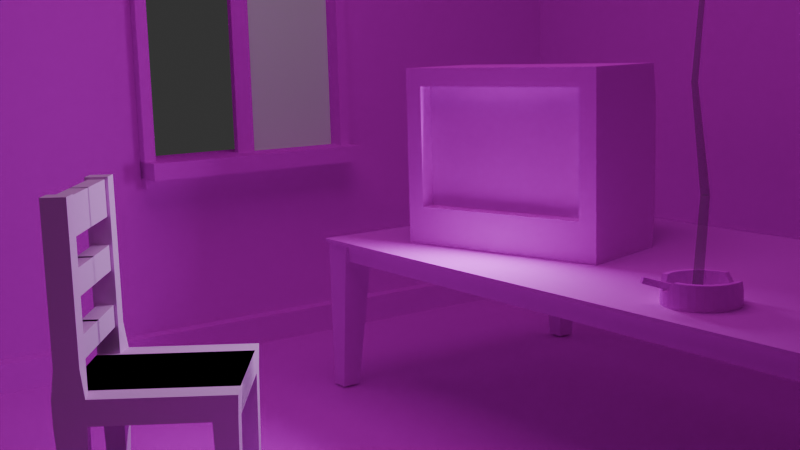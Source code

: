# Source: tv_scene_new.blend  (saved by Blender 4.3.34; exported with 4.5.12 LTS)
import bpy
from mathutils import Matrix  # noqa: F401  (used for matrix-valued properties, if any)

bpy.ops.wm.read_factory_settings(use_empty=True)
scene = bpy.context.scene
scene.name = 'Scene'

# ---- collections
col_collection = bpy.data.collections.new('Collection'); scene.collection.children.link(col_collection)
col_irrelevant = bpy.data.collections.new('irrelevant'); scene.collection.children.link(col_irrelevant)

# ---- images (referenced by path relative to the original .blend; pixels are not part of the script)
import os
ASSET_DIR = os.environ.get("B2B_ASSET_DIR", "")  # directory of the original .blend (textures are referenced by path, not embedded)
HERE = os.path.dirname(os.path.abspath(__file__))  # packed textures are extracted next to this script under _unpacked/

def load_image(name, relpath, width, height, colorspace="sRGB"):
    """Load a texture the original file referenced (path relative to the .blend, or extracted next to this script)."""
    p = next((c for c in (os.path.join(HERE, relpath), os.path.join(ASSET_DIR, relpath)) if relpath and os.path.exists(c)), "")
    if p:
        img = bpy.data.images.load(p, check_existing=True)
        img.name = name
    else:  # same state as the original file: an image datablock whose file is absent (Cycles renders it pink)
        img = bpy.data.images.new(name, width, height)
        img.source = "FILE"
        img.filepath = "//" + (relpath or name)
    img.colorspace_settings.name = colorspace
    return img
img_cigarrete_psd = load_image('cigarrete.psd', 'assets/textures/cigarrete.psd', 1024, 1024, 'sRGB')
img_cigarrete_only_png = load_image('cigarrete only.png', 'assets/textures/cigarrete only.png', 1024, 1024, 'sRGB')
img_white_wood_png = load_image('white wood.png', 'assets/textures/white wood.png', 1024, 1024, 'sRGB')
img_table_png = load_image('table.png', 'assets/textures/table.png', 1024, 1024, 'sRGB')
img_wooden_floor_png = load_image('wooden floor.png', 'assets/textures/wooden floor.png', 1024, 1024, 'sRGB')
img_wall_png = load_image('wall.png', 'assets/textures/wall.png', 1024, 1024, 'sRGB')
img_generic_plastered_wall_png = load_image('generic plastered wall.png', 'assets/textures/generic plastered wall.png', 1024, 1024, 'sRGB')
img_tv_low_colors_png = load_image('tv low colors.png', 'assets/textures/tv low colors.png', 1024, 1024, 'sRGB')
img_tv_screen_png = load_image('tv screen.png', 'assets/textures/tv screen.png', 1024, 1024, 'sRGB')
img_tv_psd = load_image('tv.psd', 'assets/textures/tv.psd', 1024, 1024, 'sRGB')
img_tv_dither_png = load_image('tv dither.png', 'assets/textures/tv dither.png', 1024, 1024, 'sRGB')

# ---- materials (node trees are filled in below, after node groups)
mat_ashtray = bpy.data.materials.new('ashtray')
mat_cig = bpy.data.materials.new('cig')
mat_chair = bpy.data.materials.new('chair')
mat_table = bpy.data.materials.new('table')
mat_floor = bpy.data.materials.new('floor')
mat_wall = bpy.data.materials.new('wall')
mat_panels = bpy.data.materials.new('panels')
mat_tv_low_color = bpy.data.materials.new('tv low color')
mat_tv_low_color.alpha_threshold = 0.0
mat_tv_low_color.roughness = 0.5
mat_tv_low_color.line_color = (0.0, 0.0, 0.0, 1.0)
mat_screen = bpy.data.materials.new('screen')
mat_smoke = bpy.data.materials.new('smoke')
mat_tv_normal = bpy.data.materials.new('tv normal')
mat_tv_dither = bpy.data.materials.new('tv dither')
mat_tv_dither.alpha_threshold = 0.0
mat_tv_dither.roughness = 0.5
mat_tv_dither.line_color = (0.0, 0.0, 0.0, 1.0)

# ---- material node trees
mat_ashtray.use_nodes = True; mat_ashtray.node_tree.nodes.clear()
_N = mat_ashtray.node_tree.nodes; _L = mat_ashtray.node_tree.links
n0 = _N.new('ShaderNodeBsdfPrincipled'); n0.name = 'Principled BSDF'; n0.location = (10, 300)
n0.inputs[2].default_value = 1.0
n0.inputs[13].default_value = 0.0
n1 = _N.new('ShaderNodeOutputMaterial'); n1.name = 'Material Output'; n1.location = (300, 300)
n2 = _N.new('ShaderNodeTexImage'); n2.name = 'Image Texture'; n2.location = (-280, 275)
n2.image = img_cigarrete_psd
n2.interpolation = 'Closest'
_L.new(n0.outputs[0], n1.inputs[0])
_L.new(n2.outputs[0], n0.inputs[0])
n1.is_active_output = True
mat_cig.use_nodes = True; mat_cig.node_tree.nodes.clear()
_N = mat_cig.node_tree.nodes; _L = mat_cig.node_tree.links
n0 = _N.new('ShaderNodeBsdfPrincipled'); n0.name = 'Principled BSDF'; n0.location = (10, 300)
n0.inputs[2].default_value = 1.0
n0.inputs[13].default_value = 0.0
n1 = _N.new('ShaderNodeOutputMaterial'); n1.name = 'Material Output'; n1.location = (300, 300)
n2 = _N.new('ShaderNodeTexImage'); n2.name = 'Image Texture'; n2.location = (-280, 275)
n2.image = img_cigarrete_only_png
n2.interpolation = 'Closest'
_L.new(n0.outputs[0], n1.inputs[0])
_L.new(n2.outputs[0], n0.inputs[0])
n1.is_active_output = True
mat_chair.use_nodes = True; mat_chair.node_tree.nodes.clear()
_N = mat_chair.node_tree.nodes; _L = mat_chair.node_tree.links
n0 = _N.new('ShaderNodeBsdfPrincipled'); n0.name = 'Principled BSDF'; n0.location = (215, 328)
n0.inputs[2].default_value = 1.0
n0.inputs[13].default_value = 0.0
n1 = _N.new('ShaderNodeOutputMaterial'); n1.name = 'Material Output'; n1.location = (505, 328)
n2 = _N.new('ShaderNodeTexImage'); n2.name = 'Image Texture'; n2.location = (-611, 292)
n2.image = img_white_wood_png
n2.interpolation = 'Closest'
n3 = _N.new('ShaderNodeValToRGB'); n3.name = 'Color Ramp'; n3.location = (-328, 361)
while len(n3.color_ramp.elements) > 1: n3.color_ramp.elements.remove(n3.color_ramp.elements[-1])
n3.color_ramp.elements[0].position = 0.05091; n3.color_ramp.elements[0].color = (0.0, 0.0, 0.0, 1.0)
_e = n3.color_ramp.elements.new(0.6218); _e.color = (0.9385, 1.0, 0.8, 1.0)
n4 = _N.new('ShaderNodeBrightContrast'); n4.name = 'Brightness/Contrast'; n4.location = (-34, 329)
n4.inputs[1].default_value = 0.2
n4.inputs[2].default_value = -0.4
_L.new(n0.outputs[0], n1.inputs[0])
_L.new(n2.outputs[0], n3.inputs[0])
_L.new(n4.outputs[0], n0.inputs[0])
_L.new(n2.outputs[0], n4.inputs[0])
n1.is_active_output = True
mat_table.use_nodes = True; mat_table.node_tree.nodes.clear()
_N = mat_table.node_tree.nodes; _L = mat_table.node_tree.links
n0 = _N.new('ShaderNodeBsdfPrincipled'); n0.name = 'Principled BSDF'; n0.location = (10, 300)
n0.inputs[2].default_value = 1.0
n1 = _N.new('ShaderNodeOutputMaterial'); n1.name = 'Material Output'; n1.location = (300, 300)
n2 = _N.new('ShaderNodeTexImage'); n2.name = 'Image Texture'; n2.location = (-280, 275)
n2.image = img_table_png
n2.interpolation = 'Closest'
_L.new(n0.outputs[0], n1.inputs[0])
_L.new(n2.outputs[0], n0.inputs[0])
n1.is_active_output = True
mat_floor.use_nodes = True; mat_floor.node_tree.nodes.clear()
_N = mat_floor.node_tree.nodes; _L = mat_floor.node_tree.links
n0 = _N.new('ShaderNodeBsdfPrincipled'); n0.name = 'Principled BSDF'; n0.location = (10, 300)
n0.inputs[2].default_value = 1.0
n0.inputs[13].default_value = 0.0
n0.inputs[14].default_value = (0.8065, 0.7904, 0.7432, 1.0)
n1 = _N.new('ShaderNodeOutputMaterial'); n1.name = 'Material Output'; n1.location = (300, 300)
n2 = _N.new('ShaderNodeTexImage'); n2.name = 'Image Texture'; n2.location = (-280, 275)
n2.image = img_wooden_floor_png
n2.interpolation = 'Closest'
_L.new(n0.outputs[0], n1.inputs[0])
_L.new(n2.outputs[0], n0.inputs[0])
n1.is_active_output = True
mat_wall.use_nodes = True; mat_wall.node_tree.nodes.clear()
_N = mat_wall.node_tree.nodes; _L = mat_wall.node_tree.links
n0 = _N.new('ShaderNodeBsdfPrincipled'); n0.name = 'Principled BSDF'; n0.location = (10, 300)
n0.inputs[2].default_value = 1.0
n0.inputs[13].default_value = 0.0
n1 = _N.new('ShaderNodeOutputMaterial'); n1.name = 'Material Output'; n1.location = (300, 300)
n2 = _N.new('ShaderNodeTexImage'); n2.name = 'Image Texture'; n2.location = (-280, 275)
n2.image = img_wall_png
n2.interpolation = 'Closest'
_L.new(n0.outputs[0], n1.inputs[0])
_L.new(n2.outputs[0], n0.inputs[0])
n1.is_active_output = True
mat_panels.use_nodes = True; mat_panels.node_tree.nodes.clear()
_N = mat_panels.node_tree.nodes; _L = mat_panels.node_tree.links
n0 = _N.new('ShaderNodeBsdfPrincipled'); n0.name = 'Principled BSDF'; n0.location = (10, 300)
n0.inputs[2].default_value = 1.0
n0.inputs[13].default_value = 0.0
n1 = _N.new('ShaderNodeOutputMaterial'); n1.name = 'Material Output'; n1.location = (300, 300)
n2 = _N.new('ShaderNodeTexImage'); n2.name = 'Image Texture'; n2.location = (-280, 275)
n2.image = img_generic_plastered_wall_png
_L.new(n0.outputs[0], n1.inputs[0])
_L.new(n2.outputs[0], n0.inputs[0])
n1.is_active_output = True
mat_tv_low_color.use_nodes = True; mat_tv_low_color.node_tree.nodes.clear()
_N = mat_tv_low_color.node_tree.nodes; _L = mat_tv_low_color.node_tree.links
n0 = _N.new('ShaderNodeOutputMaterial'); n0.name = 'Material Output'; n0.location = (300, 300)
n1 = _N.new('ShaderNodeBsdfPrincipled'); n1.name = 'Principled BSDF'; n1.location = (10, 300)
n1.inputs[2].default_value = 1.0
n1.inputs[3].default_value = 1.45
n1.inputs[13].default_value = 0.0
n2 = _N.new('ShaderNodeTexImage'); n2.name = 'Image Texture'; n2.location = (-280, 275)
n2.image = img_tv_low_colors_png
n2.interpolation = 'Closest'
_L.new(n1.outputs[0], n0.inputs[0])
_L.new(n2.outputs[0], n1.inputs[0])
n0.is_active_output = True
mat_screen.use_nodes = True; mat_screen.node_tree.nodes.clear()
_N = mat_screen.node_tree.nodes; _L = mat_screen.node_tree.links
n0 = _N.new('ShaderNodeBsdfPrincipled'); n0.name = 'Principled BSDF'; n0.location = (10, 300)
n0.inputs[27].default_value = (0.6922, 0.7897, 1.0, 1.0)
n1 = _N.new('ShaderNodeOutputMaterial'); n1.name = 'Material Output'; n1.location = (300, 300)
n2 = _N.new('ShaderNodeTexImage'); n2.name = 'Image Texture'; n2.location = (-270, 260)
n2.image = img_tv_screen_png
n2.interpolation = 'Closest'
n3 = _N.new('ShaderNodeMapping'); n3.name = 'Mapping'; n3.location = (-471, 421)
n3.inputs[1].default_value = (0.01547, 0.01547, 0.0)
n3.inputs[3].default_value = (2.0, 2.0, 2.0)
n4 = _N.new('ShaderNodeTexCoord'); n4.name = 'Texture Coordinate'; n4.location = (-801, 263)
n5 = _N.new('ShaderNodeAttribute'); n5.name = 'Attribute'; n5.location = (-868, 714)
n5.attribute_type = 'VIEW_LAYER'
n5.attribute_name = 'frame_current'
n6 = _N.new('ShaderNodeAttribute'); n6.name = 'Attribute.001'; n6.location = (-857, 513)
n6.attribute_type = 'VIEW_LAYER'
n6.attribute_name = 'renderer.fps'
n7 = _N.new('ShaderNodeMath'); n7.name = 'Math'; n7.location = (-656, 633)
n7.operation = 'DIVIDE'
_L.new(n2.outputs[0], n0.inputs[0])
_L.new(n3.outputs[0], n2.inputs[0])
_L.new(n4.outputs[2], n3.inputs[0])
_L.new(n0.outputs[0], n1.inputs[0])
_L.new(n5.outputs[2], n7.inputs[0])
_L.new(n6.outputs[2], n7.inputs[1])
n1.is_active_output = True
mat_smoke.use_nodes = True; mat_smoke.node_tree.nodes.clear()
_N = mat_smoke.node_tree.nodes; _L = mat_smoke.node_tree.links
n0 = _N.new('ShaderNodeBsdfPrincipled'); n0.name = 'Principled BSDF'; n0.location = (10, 300)
n0.inputs[0].default_value = (0.1725, 0.1725, 0.1725, 1.0)
n0.inputs[2].default_value = 1.0
n0.inputs[4].default_value = 0.3
n0.inputs[13].default_value = 0.0
n1 = _N.new('ShaderNodeOutputMaterial'); n1.name = 'Material Output'; n1.location = (300, 300)
_L.new(n0.outputs[0], n1.inputs[0])
n1.is_active_output = True
mat_tv_normal.use_nodes = True; mat_tv_normal.node_tree.nodes.clear()
_N = mat_tv_normal.node_tree.nodes; _L = mat_tv_normal.node_tree.links
n0 = _N.new('ShaderNodeBsdfPrincipled'); n0.name = 'Principled BSDF'; n0.location = (10, 300)
n0.inputs[2].default_value = 1.0
n0.inputs[13].default_value = 0.0
n1 = _N.new('ShaderNodeOutputMaterial'); n1.name = 'Material Output'; n1.location = (300, 300)
n2 = _N.new('ShaderNodeTexImage'); n2.name = 'Image Texture'; n2.location = (-280, 275)
n2.image = img_tv_psd
n2.interpolation = 'Closest'
_L.new(n0.outputs[0], n1.inputs[0])
_L.new(n2.outputs[0], n0.inputs[0])
n1.is_active_output = True
mat_tv_dither.use_nodes = True; mat_tv_dither.node_tree.nodes.clear()
_N = mat_tv_dither.node_tree.nodes; _L = mat_tv_dither.node_tree.links
n0 = _N.new('ShaderNodeOutputMaterial'); n0.name = 'Material Output'; n0.location = (300, 300)
n1 = _N.new('ShaderNodeBsdfPrincipled'); n1.name = 'Principled BSDF'; n1.location = (10, 300)
n1.inputs[2].default_value = 1.0
n1.inputs[3].default_value = 1.45
n1.inputs[13].default_value = 0.0
n2 = _N.new('ShaderNodeTexImage'); n2.name = 'Image Texture'; n2.location = (-280, 275)
n2.image = img_tv_dither_png
n2.interpolation = 'Closest'
_L.new(n1.outputs[0], n0.inputs[0])
_L.new(n2.outputs[0], n1.inputs[0])
n0.is_active_output = True

# ---- world
world_world = bpy.data.worlds.new('World'); scene.world = world_world
world_world.use_nodes = True; world_world.node_tree.nodes.clear()
_N = world_world.node_tree.nodes; _L = world_world.node_tree.links
n0 = _N.new('ShaderNodeOutputWorld'); n0.name = 'World Output'; n0.location = (300, 300)
n1 = _N.new('ShaderNodeBackground'); n1.name = 'Background'; n1.location = (10, 300)
n1.inputs[1].default_value = 0.05
_L.new(n1.outputs[0], n0.inputs[0])
n0.is_active_output = True
world_world.color = (0.05088, 0.05088, 0.05088)
world_world.sun_shadow_jitter_overblur = 0.0

# ---- cameras
cam_camera = bpy.data.cameras.new('Camera')
cam_camera.clip_end = 100.0
cam_camera.ortho_scale = 7.314

# ---- lights
light_area = bpy.data.lights.new('Area', 'AREA')
light_area.energy = 25.0
light_area.size = 1.64
light_area.size_y = 1.0
light_area_001 = bpy.data.lights.new('Area.001', 'AREA')
light_area_001.color = (0.7595, 0.9696, 1.0)
light_area_001.energy = 20.0
light_area_001.size = 0.61
light_area_001.size_y = 1.0

# ---- meshes
me_cylinder_001 = bpy.data.meshes.new('Cylinder.001')
me_cylinder_001.from_pydata([(0.0, 1.0, -1.0), (0.0, 0.8567, 1.0), (0.1951, 0.9808, -1.0), (0.1671, 0.8403, 1.0), (0.3827, 0.9239, -1.0), (0.3279, 0.7915, 1.0), (0.5556, 0.8315, -1.0), (0.476, 0.7123, 1.0), (0.7071, 0.7071, -1.0), (0.6058, 0.6058, 1.0), (0.8315, 0.5556, -1.0), (0.7123, 0.476, 0.1688), (0.9239, 0.3827, -1.0), (0.7915, 0.3279, 0.1688), (0.9808, 0.1951, -1.0), (0.8403, 0.1671, 0.1688), (1.0, 0.0, -1.0), (0.8567, 0.0, 0.1688), (0.9808, -0.1951, -1.0), (0.8403, -0.1671, 0.1688), (0.9239, -0.3827, -1.0), (0.7915, -0.3279, 1.0), (0.8315, -0.5556, -1.0), (0.7123, -0.476, 1.0), (0.7071, -0.7071, -1.0), (0.6058, -0.6058, 1.0), (0.5556, -0.8315, -1.0), (0.476, -0.7123, 1.0), (0.3827, -0.9239, -1.0), (0.3279, -0.7915, 1.0), (0.1951, -0.9808, -1.0), (0.1671, -0.8403, 1.0), (0.0, -1.0, -1.0), (0.0, -0.8567, 1.0), (-0.1951, -0.9808, -1.0), (-0.1671, -0.8403, 1.0), (-0.3827, -0.9239, -1.0), (-0.3279, -0.7915, 1.0), (-0.5556, -0.8315, -1.0), (-0.476, -0.7123, 1.0), (-0.7071, -0.7071, -1.0), (-0.6058, -0.6058, 1.0), (-0.8315, -0.5556, -1.0), (-0.7123, -0.476, 0.2501), (-0.9239, -0.3827, -1.0), (-0.7915, -0.3279, 0.2501), (-0.9808, -0.1951, -1.0), (-0.8403, -0.1671, 0.2501), (-1.0, 0.0, -1.0), (-0.8567, 0.0, 0.2501), (-0.9808, 0.1951, -1.0), (-0.8403, 0.1671, 0.2501), (-0.9239, 0.3827, -1.0), (-0.7915, 0.3279, 1.0), (-0.8315, 0.5556, -1.0), (-0.7123, 0.476, 1.0), (-0.7071, 0.7071, -1.0), (-0.6058, 0.6058, 1.0), (-0.5556, 0.8315, -1.0), (-0.476, 0.7123, 1.0), (-0.3827, 0.9239, -1.0), (-0.3279, 0.7915, 1.0), (-0.1951, 0.9808, -1.0), (-0.1671, 0.8403, 1.0), (0.1951, 0.9808, 1.0), (0.0, 1.0, 1.0), (0.3827, 0.9239, 1.0), (0.5556, 0.8315, 1.0), (0.7071, 0.7071, 1.0), (0.8315, 0.5556, 0.1688), (0.9239, 0.3827, 0.1688), (0.9808, 0.1951, 0.1688), (1.0, 0.0, 0.1688), (0.9808, -0.1951, 0.1688), (0.9239, -0.3827, 1.0), (0.8315, -0.5556, 1.0), (0.7071, -0.7071, 1.0), (0.5556, -0.8315, 1.0), (0.3827, -0.9239, 1.0), (0.1951, -0.9808, 1.0), (0.0, -1.0, 1.0), (-0.1951, -0.9808, 1.0), (-0.3827, -0.9239, 1.0), (-0.5556, -0.8315, 1.0), (-0.7071, -0.7071, 1.0), (-0.8315, -0.5556, 0.2501), (-0.9239, -0.3827, 0.2501), (-0.9808, -0.1951, 0.2501), (-1.0, 0.0, 0.2501), (-0.9808, 0.1951, 0.2501), (-0.9239, 0.3827, 1.0), (-0.8315, 0.5556, 1.0), (-0.7071, 0.7071, 1.0), (-0.5556, 0.8315, 1.0), (-0.3827, 0.9239, 1.0), (-0.1951, 0.9808, 1.0), (0.1671, 0.8403, -0.4353), (3.858e-09, 0.8567, -0.4353), (0.3279, 0.7915, -0.4353), (0.476, 0.7123, -0.4353), (0.6058, 0.6058, -0.4353), (0.7123, 0.476, -0.4353), (0.7915, 0.3279, -0.4353), (0.8403, 0.1671, -0.4353), (0.8567, 0.0, -0.4353), (0.8403, -0.1671, -0.4353), (0.7915, -0.3279, -0.4353), (0.7123, -0.476, -0.4353), (0.6058, -0.6058, -0.4353), (0.476, -0.7123, -0.4353), (0.3279, -0.7915, -0.4353), (0.1671, -0.8403, -0.4353), (3.858e-09, -0.8567, -0.4353), (-0.1671, -0.8403, -0.4353), (-0.3279, -0.7915, -0.4353), (-0.476, -0.7123, -0.4353), (-0.6058, -0.6058, -0.4353), (-0.7123, -0.476, -0.4353), (-0.7915, -0.3279, -0.4353), (-0.8403, -0.1671, -0.4353), (-0.8567, 0.0, -0.4353), (-0.8403, 0.1671, -0.4353), (-0.7915, 0.3279, -0.4353), (-0.7123, 0.476, -0.4353), (-0.6058, 0.6058, -0.4353), (-0.476, 0.7123, -0.4353), (-0.3279, 0.7915, -0.4353), (-0.1671, 0.8403, -0.4353)], [], [(0, 65, 64, 2), (2, 64, 66, 4), (4, 66, 67, 6), (6, 67, 68, 8), (8, 68, 69, 10), (10, 69, 70, 12), (12, 70, 71, 14), (14, 71, 72, 16), (16, 72, 73, 18), (18, 73, 74, 20), (20, 74, 75, 22), (22, 75, 76, 24), (24, 76, 77, 26), (26, 77, 78, 28), (28, 78, 79, 30), (30, 79, 80, 32), (32, 80, 81, 34), (34, 81, 82, 36), (36, 82, 83, 38), (38, 83, 84, 40), (40, 84, 85, 42), (42, 85, 86, 44), (44, 86, 87, 46), (46, 87, 88, 48), (48, 88, 89, 50), (50, 89, 90, 52), (52, 90, 91, 54), (54, 91, 92, 56), (56, 92, 93, 58), (58, 93, 94, 60), (35, 33, 112, 113), (60, 94, 95, 62), (62, 95, 65, 0), (0, 2, 4, 6, 8, 10, 12, 14, 16, 18, 20, 22, 24, 26, 28, 30, 32, 34, 36, 38, 40, 42, 44, 46, 48, 50, 52, 54, 56, 58, 60, 62), (1, 3, 64, 65), (3, 5, 66, 64), (5, 7, 67, 66), (7, 9, 68, 67), (9, 11, 69, 68), (11, 13, 70, 69), (13, 15, 71, 70), (15, 17, 72, 71), (17, 19, 73, 72), (19, 21, 74, 73), (21, 23, 75, 74), (23, 25, 76, 75), (25, 27, 77, 76), (27, 29, 78, 77), (29, 31, 79, 78), (31, 33, 80, 79), (33, 35, 81, 80), (35, 37, 82, 81), (37, 39, 83, 82), (39, 41, 84, 83), (41, 43, 85, 84), (43, 45, 86, 85), (45, 47, 87, 86), (47, 49, 88, 87), (49, 51, 89, 88), (51, 53, 90, 89), (53, 55, 91, 90), (55, 57, 92, 91), (57, 59, 93, 92), (59, 61, 94, 93), (61, 63, 95, 94), (63, 1, 65, 95), (96, 97, 127, 126, 125, 124, 123, 122, 121, 120, 119, 118, 117, 116, 115, 114, 113, 112, 111, 110, 109, 108, 107, 106, 105, 104, 103, 102, 101, 100, 99, 98), (9, 7, 99, 100), (63, 61, 126, 127), (37, 35, 113, 114), (11, 9, 100, 101), (1, 63, 127, 97), (39, 37, 114, 115), (13, 11, 101, 102), (41, 39, 115, 116), (15, 13, 102, 103), (43, 41, 116, 117), (17, 15, 103, 104), (45, 43, 117, 118), (19, 17, 104, 105), (47, 45, 118, 119), (21, 19, 105, 106), (49, 47, 119, 120), (23, 21, 106, 107), (51, 49, 120, 121), (25, 23, 107, 108), (53, 51, 121, 122), (27, 25, 108, 109), (55, 53, 122, 123), (29, 27, 109, 110), (3, 1, 97, 96), (57, 55, 123, 124), (31, 29, 110, 111), (5, 3, 96, 98), (59, 57, 124, 125), (33, 31, 111, 112), (7, 5, 98, 99), (61, 59, 125, 126)])
_uv = me_cylinder_001.uv_layers.new(name='UVMap')
_uv.uv.foreach_set('vector', [0.5921, 0.5623, 0.7219, 0.5612, 0.7225, 0.5856, 0.5927, 0.5869, 0.5927, 0.5869, 0.7225, 0.5856, 0.7231, 0.6101, 0.5933, 0.6115, 0.5933, 0.6115, 0.7231, 0.6101, 0.7238, 0.6346, 0.594, 0.6361, 0.594, 0.6361, 0.7238, 0.6346, 0.7245, 0.6591, 0.5947, 0.6606, 0.5947, 0.6606, 0.7245, 0.6591, 0.6713, 0.6843, 0.5954, 0.6851, 0.5954, 0.6851, 0.6713, 0.6843, 0.6719, 0.7088, 0.596, 0.7096, 0.596, 0.7096, 0.6719, 0.7088, 0.6725, 0.7334, 0.5966, 0.734, 0.5966, 0.734, 0.6725, 0.7334, 0.673, 0.7579, 0.5971, 0.7585, 0.5971, 0.7585, 0.673, 0.7579, 0.6733, 0.7825, 0.5975, 0.7829, 0.5975, 0.7829, 0.6733, 0.7825, 0.7276, 0.8069, 0.5977, 0.8073, 0.5977, 0.8073, 0.7276, 0.8069, 0.7277, 0.8316, 0.5979, 0.8317, 0.5979, 0.04668, 0.7277, 0.04655, 0.7277, 0.07125, 0.5979, 0.07109, 0.5979, 0.07109, 0.7277, 0.07125, 0.7275, 0.09595, 0.5977, 0.0955, 0.5977, 0.0955, 0.7275, 0.09595, 0.7273, 0.1206, 0.5974, 0.1199, 0.5974, 0.1199, 0.7273, 0.1206, 0.7269, 0.1453, 0.597, 0.1443, 0.597, 0.1443, 0.7269, 0.1453, 0.7264, 0.17, 0.5965, 0.1688, 0.5965, 0.1688, 0.7264, 0.17, 0.7258, 0.1946, 0.596, 0.1932, 0.596, 0.1932, 0.7258, 0.1946, 0.7251, 0.2192, 0.5953, 0.2177, 0.5953, 0.2177, 0.7251, 0.2192, 0.7245, 0.2437, 0.5946, 0.2422, 0.5946, 0.2422, 0.7245, 0.2437, 0.7238, 0.2683, 0.5939, 0.2668, 0.5939, 0.2668, 0.7238, 0.2683, 0.6744, 0.2922, 0.5932, 0.2913, 0.5932, 0.2913, 0.6744, 0.2922, 0.6738, 0.3167, 0.5926, 0.3159, 0.5926, 0.3159, 0.6738, 0.3167, 0.6732, 0.3412, 0.592, 0.3405, 0.592, 0.3405, 0.6732, 0.3412, 0.6727, 0.3657, 0.5915, 0.3651, 0.5915, 0.3651, 0.6727, 0.3657, 0.6723, 0.3902, 0.5912, 0.3898, 0.5912, 0.3898, 0.6723, 0.3902, 0.7207, 0.4148, 0.5909, 0.4144, 0.5909, 0.4144, 0.7207, 0.4148, 0.7206, 0.4392, 0.5908, 0.4391, 0.5908, 0.4391, 0.7206, 0.4392, 0.7206, 0.4636, 0.5908, 0.4638, 0.5908, 0.4638, 0.7206, 0.4636, 0.7207, 0.488, 0.5909, 0.4884, 0.5909, 0.4884, 0.7207, 0.488, 0.721, 0.5123, 0.5912, 0.5131, 0.6738, 0.07106, 0.6738, 0.1194, 0.5945, 0.1194, 0.5945, 0.07106, 0.5912, 0.5131, 0.721, 0.5123, 0.7214, 0.5367, 0.5916, 0.5377, 0.5916, 0.5377, 0.7214, 0.5367, 0.7219, 0.5612, 0.5921, 0.5623, 0.25, 0.49, 0.2968, 0.4854, 0.3418, 0.4717, 0.3833, 0.4496, 0.4197, 0.4197, 0.4496, 0.3833, 0.4717, 0.3418, 0.4854, 0.2968, 0.49, 0.25, 0.4854, 0.2032, 0.4717, 0.1582, 0.4496, 0.1167, 0.4197, 0.08029, 0.3833, 0.05045, 0.3418, 0.02827, 0.2968, 0.01461, 0.25, 0.01, 0.2032, 0.01461, 0.1582, 0.02827, 0.1167, 0.05045, 0.08029, 0.08029, 0.05045, 0.1167, 0.02827, 0.1582, 0.01461, 0.2032, 0.01, 0.25, 0.01461, 0.2968, 0.02827, 0.3418, 0.05045, 0.3833, 0.08029, 0.4197, 0.1167, 0.4496, 0.1582, 0.4717, 0.2032, 0.4854, 0.25, 0.4556, 0.2901, 0.4517, 0.2968, 0.4854, 0.25, 0.49, 0.2901, 0.4517, 0.3287, 0.44, 0.3418, 0.4717, 0.2968, 0.4854, 0.3287, 0.44, 0.3642, 0.421, 0.3833, 0.4496, 0.3418, 0.4717, 0.3642, 0.421, 0.3954, 0.3954, 0.4197, 0.4197, 0.3833, 0.4496, 0.3954, 0.3954, 0.421, 0.3642, 0.4496, 0.3833, 0.4197, 0.4197, 0.421, 0.3642, 0.44, 0.3287, 0.4717, 0.3418, 0.4496, 0.3833, 0.44, 0.3287, 0.4517, 0.2901, 0.4854, 0.2968, 0.4717, 0.3418, 0.4517, 0.2901, 0.4556, 0.25, 0.49, 0.25, 0.4854, 0.2968, 0.4556, 0.25, 0.4517, 0.2099, 0.4854, 0.2032, 0.49, 0.25, 0.4517, 0.2099, 0.44, 0.1713, 0.4717, 0.1582, 0.4854, 0.2032, 0.44, 0.1713, 0.421, 0.1358, 0.4496, 0.1167, 0.4717, 0.1582, 0.421, 0.1358, 0.3954, 0.1046, 0.4197, 0.08029, 0.4496, 0.1167, 0.3954, 0.1046, 0.3642, 0.07904, 0.3833, 0.05045, 0.4197, 0.08029, 0.3642, 0.07904, 0.3287, 0.06004, 0.3418, 0.02827, 0.3833, 0.05045, 0.3287, 0.06004, 0.2901, 0.04834, 0.2968, 0.01461, 0.3418, 0.02827, 0.2901, 0.04834, 0.25, 0.04438, 0.25, 0.01, 0.2968, 0.01461, 0.25, 0.04438, 0.2099, 0.04834, 0.2032, 0.01461, 0.25, 0.01, 0.2099, 0.04834, 0.1713, 0.06004, 0.1582, 0.02827, 0.2032, 0.01461, 0.1713, 0.06004, 0.1358, 0.07904, 0.1167, 0.05045, 0.1582, 0.02827, 0.1358, 0.07904, 0.1046, 0.1046, 0.08029, 0.08029, 0.1167, 0.05045, 0.1046, 0.1046, 0.07904, 0.1358, 0.05045, 0.1167, 0.08029, 0.08029, 0.07904, 0.1358, 0.06004, 0.1713, 0.02827, 0.1582, 0.05045, 0.1167, 0.06004, 0.1713, 0.04834, 0.2099, 0.01461, 0.2032, 0.02827, 0.1582, 0.04834, 0.2099, 0.04438, 0.25, 0.01, 0.25, 0.01461, 0.2032, 0.04438, 0.25, 0.04834, 0.2901, 0.01461, 0.2968, 0.01, 0.25, 0.04834, 0.2901, 0.06004, 0.3287, 0.02827, 0.3418, 0.01461, 0.2968, 0.06004, 0.3287, 0.07904, 0.3642, 0.05045, 0.3833, 0.02827, 0.3418, 0.07904, 0.3642, 0.1046, 0.3954, 0.08029, 0.4197, 0.05045, 0.3833, 0.1046, 0.3954, 0.1358, 0.421, 0.1167, 0.4496, 0.08029, 0.4197, 0.1358, 0.421, 0.1713, 0.44, 0.1582, 0.4717, 0.1167, 0.4496, 0.1713, 0.44, 0.2099, 0.4517, 0.2032, 0.4854, 0.1582, 0.4717, 0.2099, 0.4517, 0.25, 0.4556, 0.25, 0.49, 0.2032, 0.4854, 0.2901, 0.4517, 0.25, 0.4556, 0.2099, 0.4517, 0.1713, 0.44, 0.1358, 0.421, 0.1046, 0.3954, 0.07904, 0.3642, 0.06004, 0.3287, 0.04834, 0.2901, 0.04438, 0.25, 0.04834, 0.2099, 0.06004, 0.1713, 0.07904, 0.1358, 0.1046, 0.1046, 0.1358, 0.07904, 0.1713, 0.06004, 0.2099, 0.04834, 0.25, 0.04438, 0.2901, 0.04834, 0.3287, 0.06004, 0.3642, 0.07904, 0.3954, 0.1046, 0.421, 0.1358, 0.44, 0.1713, 0.4517, 0.2099, 0.4556, 0.25, 0.4517, 0.2901, 0.44, 0.3287, 0.421, 0.3642, 0.3954, 0.3954, 0.3642, 0.421, 0.3287, 0.44, 0.6738, 0.6983, 0.6738, 0.7418, 0.5945, 0.7418, 0.5945, 0.6983, 0.6738, 0.1707, 0.6738, 0.223, 0.5945, 0.223, 0.5945, 0.1707, 0.6738, 0.02756, 0.6738, 0.07106, 0.5945, 0.07106, 0.5945, 0.02756, 0.6278, 0.6499, 0.6738, 0.6983, 0.5945, 0.6983, 0.5945, 0.6499, 0.6738, 0.1194, 0.6738, 0.1707, 0.5945, 0.1707, 0.5945, 0.1194, 0.6738, 0.7418, 0.6738, 0.7787, 0.5945, 0.7787, 0.5945, 0.7418, 0.6278, 0.5986, 0.6278, 0.6499, 0.5945, 0.6499, 0.5945, 0.5986, 0.6738, 0.6983, 0.6738, 0.7418, 0.5945, 0.7418, 0.5945, 0.6983, 0.6278, 0.5463, 0.6278, 0.5986, 0.5945, 0.5986, 0.5945, 0.5463, 0.6323, 0.6499, 0.6738, 0.6983, 0.5945, 0.6983, 0.5945, 0.6499, 0.6278, 0.495, 0.6278, 0.5463, 0.5945, 0.5463, 0.5945, 0.495, 0.6323, 0.5986, 0.6323, 0.6499, 0.5945, 0.6499, 0.5945, 0.5986, 0.6278, 0.4467, 0.6278, 0.495, 0.5945, 0.495, 0.5945, 0.4467, 0.6323, 0.5463, 0.6323, 0.5986, 0.5945, 0.5986, 0.5945, 0.5463, 0.6738, 0.4032, 0.6278, 0.4467, 0.5945, 0.4467, 0.5945, 0.4032, 0.6323, 0.495, 0.6323, 0.5463, 0.5945, 0.5463, 0.5945, 0.495, 0.6738, 0.3662, 0.6738, 0.4032, 0.5945, 0.4032, 0.5945, 0.3662, 0.6323, 0.4467, 0.6323, 0.495, 0.5945, 0.495, 0.5945, 0.4467, 0.6738, 0.3227, 0.6738, 0.3662, 0.5945, 0.3662, 0.5945, 0.3227, 0.6738, 0.4032, 0.6323, 0.4467, 0.5945, 0.4467, 0.5945, 0.4032, 0.6738, 0.2743, 0.6738, 0.3227, 0.5945, 0.3227, 0.5945, 0.2743, 0.6738, 0.3662, 0.6738, 0.4032, 0.5945, 0.4032, 0.5945, 0.3662, 0.6738, 0.223, 0.6738, 0.2743, 0.5945, 0.2743, 0.5945, 0.223, 0.6738, 0.07106, 0.6738, 0.1194, 0.5945, 0.1194, 0.5945, 0.07106, 0.6738, 0.3227, 0.6738, 0.3662, 0.5945, 0.3662, 0.5945, 0.3227, 0.6738, 0.1707, 0.6738, 0.223, 0.5945, 0.223, 0.5945, 0.1707, 0.6738, 0.02756, 0.6738, 0.07106, 0.5945, 0.07106, 0.5945, 0.02756, 0.6738, 0.2743, 0.6738, 0.3227, 0.5945, 0.3227, 0.5945, 0.2743, 0.6738, 0.1194, 0.6738, 0.1707, 0.5945, 0.1707, 0.5945, 0.1194, 0.6738, 0.7418, 0.6738, 0.7787, 0.5945, 0.7787, 0.5945, 0.7418, 0.6738, 0.223, 0.6738, 0.2743, 0.5945, 0.2743, 0.5945, 0.223])
me_cylinder_001.materials.append(mat_ashtray)
me_cylinder_001.update()
me_cube_003 = bpy.data.meshes.new('Cube.003')
me_cube_003.from_pydata([(9.537e-06, -1.012, -1.238), (9.537e-06, -1.012, 1.165), (9.537e-06, 1.391, -1.238), (9.537e-06, 1.391, 1.165), (2.0, -0.8105, -1.037), (2.0, -0.8105, 0.9633), (2.0, 1.189, -1.037), (2.0, 1.189, 0.9633)], [], [(0, 1, 3, 2), (2, 3, 7, 6), (6, 7, 5, 4), (4, 5, 1, 0), (2, 6, 4, 0), (7, 3, 1, 5)])
_uv = me_cube_003.uv_layers.new(name='UVMap')
_uv.uv.foreach_set('vector', [0.03436, 0.7415, 0.03436, 0.8313, 0.1192, 0.8313, 0.1192, 0.7415, 0.214, 0.8763, 0.214, 0.9662, 0.926, 0.9586, 0.926, 0.8838, 0.1219, 0.8809, 0.1219, 0.9557, 0.05129, 0.9557, 0.05129, 0.8809, 0.926, 0.8838, 0.926, 0.9586, 0.214, 0.9662, 0.214, 0.8763, 0.214, 0.9657, 0.926, 0.9586, 0.926, 0.888, 0.214, 0.8809, 0.926, 0.9586, 0.214, 0.9657, 0.214, 0.8809, 0.926, 0.888])
me_cube_003.materials.append(mat_cig)
me_cube_003.update()
me_cube_004 = bpy.data.meshes.new('Cube.004')
me_cube_004.from_pydata([(-1.0, -0.7409, -1.0), (-1.0, -0.7409, 1.0), (-1.0, 1.0, -1.0), (-1.0, 1.0, 1.0), (0.6071, -0.7409, -1.0), (0.6071, -0.7409, 1.0), (0.6071, 1.0, -1.0), (0.6071, 1.0, 1.0), (-1.035, -1.454, -1.0), (-1.035, -1.454, 1.0), (0.6196, -1.45, 1.0), (0.6071, -1.431, -1.0), (0.375, 1.0, -1.0), (0.375, 1.0, 1.0), (0.375, -0.7409, -1.0), (0.375, -0.7409, 1.0), (0.375, -1.431, -1.0), (0.3625, -1.45, 1.0), (-0.9682, -1.074, 1.032), (0.6196, -1.055, 1.0), (0.6071, -1.074, -1.0), (-1.0, -1.074, -1.0), (0.375, -1.074, -1.0), (0.3625, -1.055, 1.0), (0.3957, -1.399, -9.094), (0.5864, -1.399, -9.094), (0.3957, -1.106, -9.094), (0.5864, -1.106, -9.094), (-0.7664, 1.0, -1.0), (-0.7664, -0.7409, 1.0), (-0.7312, -1.454, 1.0), (-0.7664, 1.0, 1.0), (-0.7664, -0.7409, -1.0), (-0.7341, -1.404, -1.05), (-0.764, -1.123, -1.05), (-0.7982, -1.074, 1.032), (-0.9803, -1.104, -9.089), (-0.9803, -1.401, -9.089), (-0.7833, -1.153, -9.04), (-0.7884, -1.351, -9.04), (-0.7664, -1.431, 15.44), (-1.0, -1.431, 15.44), (-0.9682, -1.074, 15.25), (-0.7982, -1.074, 15.25), (-1.0, -1.074, 1.0), (-0.7664, -1.074, 1.0), (-1.0, -1.074, 15.44), (-0.7664, -1.074, 15.44), (-0.7664, -1.431, 3.224), (-1.0, -1.431, 3.224), (-1.0, -1.074, 3.224), (-0.7664, -1.074, 3.224), (-0.9682, -1.074, 3.243), (-0.7982, -1.074, 3.243), (-0.7664, -1.431, 5.048), (-1.0, -1.074, 5.048), (-0.9682, -1.074, 5.058), (-1.0, -1.431, 5.048), (-0.7664, -1.074, 5.048), (-0.7982, -1.074, 5.058), (-0.7982, 0.0581, 5.058), (-0.7982, 0.0581, 3.243), (-0.9682, 0.0581, 3.243), (-0.9682, 0.0581, 5.058), (-0.7664, -1.431, 7.896), (-1.0, -1.074, 7.896), (-0.9682, -1.074, 7.898), (-1.0, -1.431, 7.896), (-0.7664, -1.074, 7.896), (-0.7982, -1.074, 7.898), (-0.7664, -1.431, 9.983), (-1.0, -1.074, 9.983), (-0.9682, -1.074, 9.979), (-1.0, -1.431, 9.983), (-0.7664, -1.074, 9.983), (-0.7982, -1.074, 9.979), (-0.7982, 0.05211, 9.979), (-0.7982, 0.05211, 7.898), (-0.9682, 0.05211, 7.898), (-0.9682, 0.05211, 9.979), (-0.7664, -1.431, 12.28), (-1.0, -1.074, 12.28), (-0.9682, -1.074, 12.26), (-1.0, -1.431, 12.28), (-0.7664, -1.074, 12.28), (-0.7982, -1.074, 12.26), (-0.9682, 0.03461, 15.25), (-0.7982, 0.03461, 15.25), (-0.9682, 0.03461, 12.26), (-0.7982, 0.03461, 12.26), (-0.7664, -1.074, -1.0), (-0.7312, -1.454, -1.0), (-0.7861, -1.104, -9.089), (-0.7861, -1.401, -9.089), (-1.013, -1.433, -4.212), (-0.753, -1.433, -4.212), (-0.7742, -1.086, -4.212), (-0.9922, -1.086, -4.212), (-0.7556, -1.383, -4.222), (-0.7717, -1.135, -4.222), (-1.007, -1.427, -5.096), (-0.99, -1.089, -5.096), (-0.759, -1.427, -5.096), (-0.7764, -1.089, -5.096), (-0.7616, -1.378, -5.095), (-0.7738, -1.138, -5.095), (0.5125, -1.389, -5.124), (0.5184, -1.395, -4.25), (0.5003, -1.15, -5.124), (0.5024, -1.147, -4.25), (-1.0, 0.7409, -1.0), (-1.0, 0.7409, 1.0), (-1.0, -1.0, -1.0), (-1.0, -1.0, 1.0), (0.6071, 0.7409, -1.0), (0.6071, 0.7409, 1.0), (0.6071, -1.0, -1.0), (0.6071, -1.0, 1.0), (-1.035, 1.454, -1.0), (-1.035, 1.454, 1.0), (0.6196, 1.45, 1.0), (0.6071, 1.431, -1.0), (0.375, -1.0, -1.0), (0.375, -1.0, 1.0), (0.375, 0.7409, -1.0), (0.375, 0.7409, 1.0), (0.375, 1.431, -1.0), (0.3625, 1.45, 1.0), (-0.9682, 1.074, 1.032), (0.6196, 1.055, 1.0), (0.6071, 1.074, -1.0), (-1.0, 1.074, -1.0), (0.375, 1.074, -1.0), (0.3625, 1.055, 1.0), (0.3957, 1.399, -9.094), (0.5864, 1.399, -9.094), (0.3957, 1.106, -9.094), (0.5864, 1.106, -9.094), (-0.7664, -1.0, -1.0), (-0.7664, 0.7409, 1.0), (-0.7312, 1.454, 1.0), (-0.7664, -1.0, 1.0), (-0.7664, 0.7409, -1.0), (-0.7341, 1.404, -1.05), (-0.764, 1.123, -1.05), (-0.7982, 1.074, 1.032), (-0.9803, 1.104, -9.089), (-0.9803, 1.401, -9.089), (-0.7833, 1.153, -9.04), (-0.7884, 1.351, -9.04), (-0.7664, 1.431, 15.44), (-1.0, 1.431, 15.44), (-0.9682, 1.074, 15.25), (-0.7982, 1.074, 15.25), (-1.0, 1.074, 1.0), (-0.7664, 1.074, 1.0), (-1.0, 1.074, 15.44), (-0.7664, 1.074, 15.44), (-0.7664, 1.431, 3.224), (-1.0, 1.431, 3.224), (-1.0, 1.074, 3.224), (-0.7664, 1.074, 3.224), (-0.9682, 1.074, 3.243), (-0.7982, 1.074, 3.243), (-0.7664, 1.431, 5.048), (-1.0, 1.074, 5.048), (-0.9682, 1.074, 5.058), (-1.0, 1.431, 5.048), (-0.7664, 1.074, 5.048), (-0.7982, 1.074, 5.058), (-0.7982, -0.0581, 5.058), (-0.7982, -0.0581, 3.243), (-0.9682, -0.0581, 3.243), (-0.9682, -0.0581, 5.058), (-0.7664, 1.431, 7.896), (-1.0, 1.074, 7.896), (-0.9682, 1.074, 7.898), (-1.0, 1.431, 7.896), (-0.7664, 1.074, 7.896), (-0.7982, 1.074, 7.898), (-0.7664, 1.431, 9.983), (-1.0, 1.074, 9.983), (-0.9682, 1.074, 9.979), (-1.0, 1.431, 9.983), (-0.7664, 1.074, 9.983), (-0.7982, 1.074, 9.979), (-0.7982, -0.05211, 9.979), (-0.7982, -0.05211, 7.898), (-0.9682, -0.05211, 7.898), (-0.9682, -0.05211, 9.979), (-0.7664, 1.431, 12.28), (-1.0, 1.074, 12.28), (-0.9682, 1.074, 12.26), (-1.0, 1.431, 12.28), (-0.7664, 1.074, 12.28), (-0.7982, 1.074, 12.26), (-0.9682, -0.03461, 15.25), (-0.7982, -0.03461, 15.25), (-0.9682, -0.03461, 12.26), (-0.7982, -0.03461, 12.26), (-0.7664, 1.074, -1.0), (-0.7312, 1.454, -1.0), (-0.7861, 1.104, -9.089), (-0.7861, 1.401, -9.089), (-1.013, 1.433, -4.212), (-0.753, 1.433, -4.212), (-0.7742, 1.086, -4.212), (-0.9922, 1.086, -4.212), (-0.7556, 1.383, -4.222), (-0.7717, 1.135, -4.222), (-1.007, 1.427, -5.096), (-0.99, 1.089, -5.096), (-0.759, 1.427, -5.096), (-0.7764, 1.089, -5.096), (-0.7616, 1.378, -5.095), (-0.7738, 1.138, -5.095), (0.5125, 1.389, -5.124), (0.5184, 1.395, -4.25), (0.5003, 1.15, -5.124), (0.5024, 1.147, -4.25)], [], [(0, 1, 3, 2), (12, 13, 7, 6), (6, 7, 5, 19, 20, 4), (83, 80, 40, 41), (12, 6, 4, 14), (31, 3, 1, 29), (91, 30, 9, 8), (20, 19, 10, 11), (44, 21, 8, 9), (22, 20, 27, 26), (90, 22, 16, 91), (11, 10, 17, 16), (7, 13, 15, 5), (28, 12, 14, 32), (19, 23, 17, 10), (28, 31, 13, 12), (5, 15, 23, 19), (32, 14, 22, 90), (14, 4, 20, 22), (1, 0, 21, 44), (26, 27, 25, 24), (11, 16, 24, 25), (20, 11, 25, 27), (16, 22, 26, 24), (15, 29, 45, 23), (0, 32, 90, 21), (2, 3, 31, 28), (2, 28, 32, 0), (102, 100, 37, 93), (16, 17, 30, 91), (13, 31, 29, 15), (23, 45, 30, 17), (36, 92, 93, 37), (105, 104, 39, 38), (100, 101, 36, 37), (101, 103, 92, 36), (47, 46, 41, 40), (43, 85, 89, 87), (81, 83, 41, 46), (80, 84, 47, 40), (29, 1, 44, 45), (18, 35, 45, 44), (43, 42, 46, 47), (52, 18, 44, 50), (85, 43, 47, 84), (35, 53, 51, 45), (56, 52, 50, 55), (30, 45, 51, 48), (44, 9, 49, 50), (35, 18, 52, 53), (9, 30, 48, 49), (66, 56, 55, 65), (53, 59, 58, 51), (48, 51, 58, 54), (50, 49, 57, 55), (56, 59, 60, 63), (49, 48, 54, 57), (61, 62, 63, 60), (59, 53, 61, 60), (52, 56, 63, 62), (53, 52, 62, 61), (72, 66, 65, 71), (59, 69, 68, 58), (54, 58, 68, 64), (55, 57, 67, 65), (59, 56, 66, 69), (57, 54, 64, 67), (82, 72, 71, 81), (69, 75, 74, 68), (64, 68, 74, 70), (65, 67, 73, 71), (72, 75, 76, 79), (67, 64, 70, 73), (77, 78, 79, 76), (75, 69, 77, 76), (66, 72, 79, 78), (69, 66, 78, 77), (42, 82, 81, 46), (75, 85, 84, 74), (70, 74, 84, 80), (71, 73, 83, 81), (75, 72, 82, 85), (73, 70, 80, 83), (89, 88, 86, 87), (85, 82, 88, 89), (42, 43, 87, 86), (82, 42, 86, 88), (33, 34, 90, 91), (38, 39, 93, 92), (98, 33, 91, 95), (105, 38, 92, 103), (34, 99, 96, 90), (104, 98, 95, 102), (21, 90, 96, 97), (8, 21, 97, 94), (34, 33, 98, 99), (91, 8, 94, 95), (39, 104, 102, 93), (99, 105, 103, 96), (97, 96, 103, 101), (94, 97, 101, 100), (105, 99, 109, 108), (95, 94, 100, 102), (109, 107, 106, 108), (99, 98, 107, 109), (98, 104, 106, 107), (104, 105, 108, 106), (110, 112, 113, 111), (122, 116, 117, 123), (116, 114, 130, 129, 115, 117), (193, 151, 150, 190), (122, 124, 114, 116), (141, 139, 111, 113), (201, 118, 119, 140), (130, 121, 120, 129), (154, 119, 118, 131), (132, 136, 137, 130), (200, 201, 126, 132), (121, 126, 127, 120), (117, 115, 125, 123), (138, 142, 124, 122), (129, 120, 127, 133), (138, 122, 123, 141), (115, 129, 133, 125), (142, 200, 132, 124), (124, 132, 130, 114), (111, 154, 131, 110), (136, 134, 135, 137), (121, 135, 134, 126), (130, 137, 135, 121), (126, 134, 136, 132), (125, 133, 155, 139), (110, 131, 200, 142), (112, 138, 141, 113), (112, 110, 142, 138), (212, 203, 147, 210), (126, 201, 140, 127), (123, 125, 139, 141), (133, 127, 140, 155), (146, 147, 203, 202), (215, 148, 149, 214), (210, 147, 146, 211), (211, 146, 202, 213), (157, 150, 151, 156), (153, 197, 199, 195), (191, 156, 151, 193), (190, 150, 157, 194), (139, 155, 154, 111), (128, 154, 155, 145), (153, 157, 156, 152), (162, 160, 154, 128), (195, 194, 157, 153), (145, 155, 161, 163), (166, 165, 160, 162), (140, 158, 161, 155), (154, 160, 159, 119), (145, 163, 162, 128), (119, 159, 158, 140), (176, 175, 165, 166), (163, 161, 168, 169), (158, 164, 168, 161), (160, 165, 167, 159), (166, 173, 170, 169), (159, 167, 164, 158), (171, 170, 173, 172), (169, 170, 171, 163), (162, 172, 173, 166), (163, 171, 172, 162), (182, 181, 175, 176), (169, 168, 178, 179), (164, 174, 178, 168), (165, 175, 177, 167), (169, 179, 176, 166), (167, 177, 174, 164), (192, 191, 181, 182), (179, 178, 184, 185), (174, 180, 184, 178), (175, 181, 183, 177), (182, 189, 186, 185), (177, 183, 180, 174), (187, 186, 189, 188), (185, 186, 187, 179), (176, 188, 189, 182), (179, 187, 188, 176), (152, 156, 191, 192), (185, 184, 194, 195), (180, 190, 194, 184), (181, 191, 193, 183), (185, 195, 192, 182), (183, 193, 190, 180), (199, 197, 196, 198), (195, 199, 198, 192), (152, 196, 197, 153), (192, 198, 196, 152), (143, 201, 200, 144), (148, 202, 203, 149), (208, 205, 201, 143), (215, 213, 202, 148), (144, 200, 206, 209), (214, 212, 205, 208), (131, 207, 206, 200), (118, 204, 207, 131), (144, 209, 208, 143), (201, 205, 204, 118), (149, 203, 212, 214), (209, 206, 213, 215), (207, 211, 213, 206), (204, 210, 211, 207), (215, 218, 219, 209), (205, 212, 210, 204), (219, 218, 216, 217), (209, 219, 217, 208), (208, 217, 216, 214), (214, 216, 218, 215)])
_uv = me_cube_004.uv_layers.new(name='UVMap')
_uv.uv.foreach_set('vector', [0.5546, 0.8932, 0.6037, 0.8932, 0.6037, 0.6911, 0.5546, 0.6911, 0.3733, 0.2617, 0.3733, 0.3198, 0.4271, 0.3198, 0.4271, 0.2617, 0.5546, 0.6911, 0.6037, 0.6911, 0.6037, 0.8932, 0.6037, 0.9297, 0.5546, 0.9319, 0.5546, 0.8932, 0.05475, 0.647, 0.1089, 0.647, 0.1089, 0.7388, 0.05475, 0.7388, 0.3987, 0.6225, 0.4525, 0.6225, 0.4525, 0.3838, 0.3987, 0.3838, 0.171, 0.8893, 0.171, 0.8243, 0.4574, 0.8243, 0.4574, 0.8893, 0.117, 0.2617, 0.117, 0.3198, 0.0466, 0.3198, 0.0466, 0.2617, 0.5497, 0.8426, 0.5989, 0.8404, 0.5989, 0.8863, 0.5497, 0.8841, 0.6037, 0.8312, 0.5546, 0.8312, 0.5546, 0.8754, 0.6037, 0.8754, 0.3733, 0.2617, 0.4271, 0.2617, 0.4223, 0.02681, 0.3781, 0.02681, 0.5741, 0.09394, 0.8914, 0.09394, 0.8914, 0.0352, 0.5839, 0.03129, 0.4271, 0.2617, 0.43, 0.3198, 0.3704, 0.3198, 0.3733, 0.2617, 0.956, 0.4351, 0.8914, 0.4351, 0.8914, 0.1487, 0.956, 0.1487, 0.5741, 0.4351, 0.8914, 0.4351, 0.8914, 0.1487, 0.5741, 0.1487, 0.9594, 0.1976, 0.888, 0.1976, 0.888, 0.1326, 0.9594, 0.1326, 0.1089, 0.2617, 0.1089, 0.3198, 0.3733, 0.3198, 0.3733, 0.2617, 0.2796, 0.7562, 0.215, 0.7562, 0.2116, 0.7046, 0.283, 0.7046, 0.1984, 0.7562, 0.5158, 0.7562, 0.5158, 0.7015, 0.1984, 0.7015, 0.3987, 0.3838, 0.4525, 0.3838, 0.4525, 0.3382, 0.3987, 0.3382, 0.6037, 0.8932, 0.5546, 0.8932, 0.5546, 0.9319, 0.6037, 0.9319, 0.8972, 0.08869, 0.9502, 0.08869, 0.9502, 0.04045, 0.8972, 0.04045, 0.4271, 0.2617, 0.3733, 0.2617, 0.3781, 0.02681, 0.4223, 0.02681, 0.5497, 0.8426, 0.5497, 0.8841, 0.3507, 0.8803, 0.3507, 0.8463, 0.5546, 0.9733, 0.5546, 0.9319, 0.3556, 0.9356, 0.3556, 0.9696, 0.5158, 0.7562, 0.1984, 0.7562, 0.1984, 0.7015, 0.5123, 0.7046, 0.3165, 0.3984, 0.3706, 0.3984, 0.3706, 0.3528, 0.3165, 0.3528, 0.05475, 0.2617, 0.05475, 0.3198, 0.1089, 0.3198, 0.1089, 0.2617, 0.05475, 0.2617, 0.1089, 0.2617, 0.1089, 0.2617, 0.05475, 0.2617, 0.1106, 0.1428, 0.05303, 0.1428, 0.0593, 0.02694, 0.1043, 0.02694, 0.3733, 0.2617, 0.3704, 0.3198, 0.117, 0.3198, 0.117, 0.2617, 0.8914, 0.4351, 0.5741, 0.4351, 0.5741, 0.1487, 0.8914, 0.1487, 0.888, 0.1976, 0.5741, 0.1944, 0.5839, 0.1318, 0.888, 0.1326, 0.5147, 0.089, 0.5687, 0.089, 0.5687, 0.04014, 0.5147, 0.04014, 0.4539, 0.9394, 0.4539, 0.9672, 0.3569, 0.9641, 0.3569, 0.9411, 0.4539, 0.9729, 0.4539, 0.9336, 0.3557, 0.9354, 0.3557, 0.9698, 0.05705, 0.1428, 0.1066, 0.1428, 0.1043, 0.02694, 0.0593, 0.02694, 0.5806, 0.179, 0.5156, 0.179, 0.5156, 0.1202, 0.5806, 0.1202, 0.954, 0.9319, 0.8806, 0.9319, 0.8806, 0.8032, 0.954, 0.8032, 0.8809, 0.9319, 0.8809, 0.9733, 0.9587, 0.9733, 0.9587, 0.9319, 0.8809, 0.9733, 0.8809, 0.9319, 0.9587, 0.9319, 0.9587, 0.9733, 0.1089, 0.3198, 0.05475, 0.3198, 0.05475, 0.3198, 0.1089, 0.3198, 0.06212, 0.3207, 0.1015, 0.3207, 0.1089, 0.3198, 0.05475, 0.3198, 0.954, 0.9319, 0.954, 0.9319, 0.9587, 0.9319, 0.9587, 0.9319, 0.6589, 0.9319, 0.6045, 0.9319, 0.6037, 0.9319, 0.6584, 0.9319, 0.8806, 0.9319, 0.954, 0.9319, 0.9587, 0.9319, 0.8809, 0.9319, 0.6045, 0.9319, 0.6589, 0.9319, 0.6584, 0.9319, 0.6037, 0.9319, 0.7035, 0.9319, 0.6589, 0.9319, 0.6584, 0.9319, 0.7032, 0.9319, 0.6037, 0.9761, 0.6037, 0.9319, 0.6584, 0.9319, 0.6584, 0.9733, 0.6037, 0.9319, 0.6037, 0.9761, 0.6584, 0.9733, 0.6584, 0.9319, 0.1976, 0.3393, 0.1582, 0.3393, 0.1582, 0.4034, 0.1976, 0.4034, 0.0466, 0.3198, 0.117, 0.3198, 0.1089, 0.3843, 0.05475, 0.3843, 0.7733, 0.9319, 0.7035, 0.9319, 0.7032, 0.9319, 0.7733, 0.9319, 0.6589, 0.9319, 0.7035, 0.9319, 0.7032, 0.9319, 0.6584, 0.9319, 0.6584, 0.9733, 0.6584, 0.9319, 0.7032, 0.9319, 0.7032, 0.9733, 0.6584, 0.9319, 0.6584, 0.9733, 0.7032, 0.9733, 0.7032, 0.9319, 0.5122, 0.8332, 0.5122, 0.8804, 0.326, 0.8804, 0.326, 0.8332, 0.05475, 0.3843, 0.1089, 0.3843, 0.1089, 0.4372, 0.05475, 0.4372, 0.1015, 0.3848, 0.06212, 0.3848, 0.06212, 0.4375, 0.1015, 0.4375, 0.7035, 0.9319, 0.6589, 0.9319, 0.6589, 0.8004, 0.7035, 0.8004, 0.6589, 0.9319, 0.7035, 0.9319, 0.7035, 0.8004, 0.6589, 0.8004, 0.5122, 0.8804, 0.5122, 0.8332, 0.326, 0.8332, 0.326, 0.8804, 0.8245, 0.9319, 0.7733, 0.9319, 0.7733, 0.9319, 0.8246, 0.9319, 0.7035, 0.9319, 0.7733, 0.9319, 0.7733, 0.9319, 0.7032, 0.9319, 0.7032, 0.9733, 0.7032, 0.9319, 0.7733, 0.9319, 0.7733, 0.9733, 0.7032, 0.9319, 0.7032, 0.9733, 0.7733, 0.9733, 0.7733, 0.9319, 0.1976, 0.4561, 0.1582, 0.4561, 0.1582, 0.5386, 0.1976, 0.5386, 0.05475, 0.4372, 0.1089, 0.4372, 0.1089, 0.5199, 0.05475, 0.5199, 0.8806, 0.9319, 0.8245, 0.9319, 0.8246, 0.9319, 0.8809, 0.9319, 0.7733, 0.9319, 0.8245, 0.9319, 0.8246, 0.9319, 0.7733, 0.9319, 0.7733, 0.9733, 0.7733, 0.9319, 0.8246, 0.9319, 0.8246, 0.9733, 0.7733, 0.9319, 0.7733, 0.9733, 0.8246, 0.9733, 0.8246, 0.9319, 0.5122, 0.8332, 0.5122, 0.8804, 0.327, 0.8804, 0.327, 0.8332, 0.05475, 0.5199, 0.1089, 0.5199, 0.1089, 0.5805, 0.05475, 0.5805, 0.1015, 0.52, 0.06212, 0.52, 0.06212, 0.5803, 0.1015, 0.5803, 0.8245, 0.9319, 0.7733, 0.9319, 0.7733, 0.8011, 0.8245, 0.8011, 0.7733, 0.9319, 0.8245, 0.9319, 0.8245, 0.8011, 0.7733, 0.8011, 0.5122, 0.8804, 0.5122, 0.8332, 0.327, 0.8332, 0.327, 0.8804, 0.954, 0.9319, 0.8806, 0.9319, 0.8809, 0.9319, 0.9587, 0.9319, 0.8245, 0.9319, 0.8806, 0.9319, 0.8809, 0.9319, 0.8246, 0.9319, 0.8246, 0.9733, 0.8246, 0.9319, 0.8809, 0.9319, 0.8809, 0.9733, 0.8246, 0.9319, 0.8246, 0.9733, 0.8809, 0.9733, 0.8809, 0.9319, 0.1976, 0.5989, 0.1582, 0.5989, 0.1582, 0.6653, 0.1976, 0.6653, 0.05475, 0.5805, 0.1089, 0.5805, 0.1089, 0.647, 0.05475, 0.647, 0.1015, 0.6467, 0.06212, 0.6467, 0.06212, 0.7333, 0.1015, 0.7333, 0.5122, 0.8804, 0.5122, 0.8332, 0.3298, 0.8332, 0.3298, 0.8804, 0.518, 0.09394, 0.5653, 0.09394, 0.5653, 0.2763, 0.518, 0.2763, 0.8806, 0.9319, 0.954, 0.9319, 0.954, 0.8032, 0.8806, 0.8032, 0.5533, 0.9703, 0.5533, 0.9377, 0.5546, 0.9319, 0.5546, 0.9761, 0.3569, 0.9411, 0.3569, 0.9641, 0.3557, 0.9698, 0.3557, 0.9354, 0.4754, 0.9678, 0.5533, 0.9703, 0.5546, 0.9761, 0.4756, 0.9736, 0.4539, 0.9394, 0.3569, 0.9411, 0.3557, 0.9354, 0.4539, 0.9336, 0.5533, 0.9377, 0.4754, 0.939, 0.4756, 0.9333, 0.5546, 0.9319, 0.11, 0.1429, 0.1114, 0.1682, 0.112, 0.1685, 0.1106, 0.1428, 0.05475, 0.2617, 0.1089, 0.2617, 0.1071, 0.1685, 0.05656, 0.1685, 0.5546, 0.8754, 0.5546, 0.8312, 0.4756, 0.8326, 0.4756, 0.873, 0.5533, 0.9377, 0.5533, 0.9703, 0.4754, 0.9678, 0.4754, 0.939, 0.117, 0.2617, 0.0466, 0.2617, 0.05164, 0.1685, 0.112, 0.1685, 0.3569, 0.9641, 0.4539, 0.9672, 0.4539, 0.9729, 0.3557, 0.9698, 0.1076, 0.1682, 0.1072, 0.1429, 0.1066, 0.1428, 0.1071, 0.1685, 0.05656, 0.1685, 0.1071, 0.1685, 0.1066, 0.1428, 0.05705, 0.1428, 0.4756, 0.9736, 0.4756, 0.9333, 0.4539, 0.9336, 0.4539, 0.9729, 0.1072, 0.1429, 0.1076, 0.1682, 0.4028, 0.1674, 0.4023, 0.142, 0.112, 0.1685, 0.05164, 0.1685, 0.05303, 0.1428, 0.1106, 0.1428, 0.4028, 0.1674, 0.4065, 0.1674, 0.4052, 0.142, 0.4023, 0.142, 0.5727, 0.0838, 0.5771, 0.04298, 0.9313, 0.04113, 0.9269, 0.08195, 0.1114, 0.1682, 0.11, 0.1429, 0.4052, 0.142, 0.4065, 0.1674, 0.5755, 0.04394, 0.5721, 0.08327, 0.9263, 0.08142, 0.9297, 0.04209, 0.5546, 0.7211, 0.5546, 0.9233, 0.6037, 0.9233, 0.6037, 0.7211, 0.3733, 0.2617, 0.4271, 0.2617, 0.4271, 0.3198, 0.3733, 0.3198, 0.5546, 0.9233, 0.5546, 0.7211, 0.5546, 0.6825, 0.6037, 0.6847, 0.6037, 0.7211, 0.6037, 0.9233, 0.05475, 0.647, 0.05475, 0.7388, 0.1089, 0.7388, 0.1089, 0.647, 0.3987, 0.3483, 0.3987, 0.5869, 0.4525, 0.5869, 0.4525, 0.3483, 0.5001, 0.8893, 0.2136, 0.8893, 0.2136, 0.8243, 0.5001, 0.8243, 0.117, 0.2617, 0.0466, 0.2617, 0.0466, 0.3198, 0.117, 0.3198, 0.5546, 0.6825, 0.5546, 0.641, 0.6037, 0.6388, 0.6037, 0.6847, 0.6037, 0.6825, 0.6037, 0.6383, 0.5546, 0.6383, 0.5546, 0.6825, 0.3733, 0.2617, 0.3781, 0.02681, 0.4223, 0.02681, 0.4271, 0.2617, 0.5741, 0.4472, 0.5839, 0.5099, 0.8914, 0.5059, 0.8914, 0.4472, 0.4271, 0.2617, 0.3733, 0.2617, 0.3704, 0.3198, 0.43, 0.3198, 0.956, 0.1061, 0.956, 0.3925, 0.8914, 0.3925, 0.8914, 0.1061, 0.5741, 0.1061, 0.5741, 0.3925, 0.8914, 0.3925, 0.8914, 0.1061, 0.9594, 0.3629, 0.9594, 0.4279, 0.888, 0.4279, 0.888, 0.3629, 0.1089, 0.2617, 0.3733, 0.2617, 0.3733, 0.3198, 0.1089, 0.3198, 0.2796, 0.7015, 0.283, 0.7531, 0.2116, 0.7531, 0.215, 0.7015, 0.1984, 0.7015, 0.1984, 0.7562, 0.5158, 0.7562, 0.5158, 0.7015, 0.3987, 0.5869, 0.3987, 0.6325, 0.4525, 0.6325, 0.4525, 0.5869, 0.6037, 0.7211, 0.6037, 0.6825, 0.5546, 0.6825, 0.5546, 0.7211, 0.8972, 0.4525, 0.8972, 0.5007, 0.9502, 0.5007, 0.9502, 0.4525, 0.4271, 0.2617, 0.4223, 0.02681, 0.3781, 0.02681, 0.3733, 0.2617, 0.5546, 0.6825, 0.3556, 0.6788, 0.3556, 0.6447, 0.5546, 0.641, 0.5546, 0.641, 0.3556, 0.6447, 0.3556, 0.6788, 0.5546, 0.6825, 0.5158, 0.7015, 0.5123, 0.7531, 0.1984, 0.7562, 0.1984, 0.7015, 0.3165, 0.6016, 0.3165, 0.6472, 0.3706, 0.6472, 0.3706, 0.6016, 0.05475, 0.2617, 0.1089, 0.2617, 0.1089, 0.3198, 0.05475, 0.3198, 0.3165, 0.3629, 0.3165, 0.6016, 0.3706, 0.6016, 0.3706, 0.3629, 0.1106, 0.1428, 0.1043, 0.02694, 0.0593, 0.02694, 0.05303, 0.1428, 0.3733, 0.2617, 0.117, 0.2617, 0.117, 0.3198, 0.3704, 0.3198, 0.8914, 0.1061, 0.8914, 0.3925, 0.5741, 0.3925, 0.5741, 0.1061, 0.888, 0.3629, 0.888, 0.4279, 0.5839, 0.4287, 0.5741, 0.366, 0.5147, 0.4521, 0.5147, 0.501, 0.5687, 0.501, 0.5687, 0.4521, 0.4539, 0.675, 0.3569, 0.6733, 0.3569, 0.6503, 0.4539, 0.6472, 0.4539, 0.6414, 0.3557, 0.6445, 0.3557, 0.679, 0.4539, 0.6807, 0.05705, 0.1428, 0.0593, 0.02694, 0.1043, 0.02694, 0.1066, 0.1428, 0.5728, 0.3815, 0.5728, 0.4402, 0.5079, 0.4402, 0.5079, 0.3815, 0.954, 0.6825, 0.954, 0.8112, 0.8806, 0.8112, 0.8806, 0.6825, 0.8809, 0.6825, 0.9587, 0.6825, 0.9587, 0.641, 0.8809, 0.641, 0.8809, 0.641, 0.9587, 0.641, 0.9587, 0.6825, 0.8809, 0.6825, 0.1089, 0.3198, 0.1089, 0.3198, 0.05475, 0.3198, 0.05475, 0.3198, 0.06212, 0.3207, 0.05475, 0.3198, 0.1089, 0.3198, 0.1015, 0.3207, 0.954, 0.6825, 0.9587, 0.6825, 0.9587, 0.6825, 0.954, 0.6825, 0.6589, 0.6825, 0.6584, 0.6825, 0.6037, 0.6825, 0.6045, 0.6825, 0.8806, 0.6825, 0.8809, 0.6825, 0.9587, 0.6825, 0.954, 0.6825, 0.6045, 0.6825, 0.6037, 0.6825, 0.6584, 0.6825, 0.6589, 0.6825, 0.7035, 0.6825, 0.7032, 0.6825, 0.6584, 0.6825, 0.6589, 0.6825, 0.6037, 0.6383, 0.6584, 0.641, 0.6584, 0.6825, 0.6037, 0.6825, 0.6037, 0.6825, 0.6584, 0.6825, 0.6584, 0.641, 0.6037, 0.6383, 0.1976, 0.3393, 0.1976, 0.4034, 0.1582, 0.4034, 0.1582, 0.3393, 0.0466, 0.3198, 0.05475, 0.3843, 0.1089, 0.3843, 0.117, 0.3198, 0.7733, 0.6825, 0.7733, 0.6825, 0.7032, 0.6825, 0.7035, 0.6825, 0.6589, 0.6825, 0.6584, 0.6825, 0.7032, 0.6825, 0.7035, 0.6825, 0.6584, 0.641, 0.7032, 0.641, 0.7032, 0.6825, 0.6584, 0.6825, 0.6584, 0.6825, 0.7032, 0.6825, 0.7032, 0.641, 0.6584, 0.641, 0.1589, 0.8332, 0.3451, 0.8332, 0.3451, 0.8804, 0.1589, 0.8804, 0.05475, 0.3843, 0.05475, 0.4372, 0.1089, 0.4372, 0.1089, 0.3843, 0.1015, 0.3848, 0.1015, 0.4375, 0.06212, 0.4375, 0.06212, 0.3848, 0.7035, 0.6825, 0.7035, 0.8139, 0.6589, 0.8139, 0.6589, 0.6825, 0.6589, 0.6825, 0.6589, 0.8139, 0.7035, 0.8139, 0.7035, 0.6825, 0.1589, 0.8804, 0.3451, 0.8804, 0.3451, 0.8332, 0.1589, 0.8332, 0.8245, 0.6825, 0.8246, 0.6825, 0.7733, 0.6825, 0.7733, 0.6825, 0.7035, 0.6825, 0.7032, 0.6825, 0.7733, 0.6825, 0.7733, 0.6825, 0.7032, 0.641, 0.7733, 0.641, 0.7733, 0.6825, 0.7032, 0.6825, 0.7032, 0.6825, 0.7733, 0.6825, 0.7733, 0.641, 0.7032, 0.641, 0.1976, 0.4561, 0.1976, 0.5386, 0.1582, 0.5386, 0.1582, 0.4561, 0.05475, 0.4372, 0.05475, 0.5199, 0.1089, 0.5199, 0.1089, 0.4372, 0.8806, 0.6825, 0.8809, 0.6825, 0.8246, 0.6825, 0.8245, 0.6825, 0.7733, 0.6825, 0.7733, 0.6825, 0.8246, 0.6825, 0.8245, 0.6825, 0.7733, 0.641, 0.8246, 0.641, 0.8246, 0.6825, 0.7733, 0.6825, 0.7733, 0.6825, 0.8246, 0.6825, 0.8246, 0.641, 0.7733, 0.641, 0.1589, 0.8332, 0.3441, 0.8332, 0.3441, 0.8804, 0.1589, 0.8804, 0.05475, 0.5199, 0.05475, 0.5805, 0.1089, 0.5805, 0.1089, 0.5199, 0.1015, 0.52, 0.1015, 0.5803, 0.06212, 0.5803, 0.06212, 0.52, 0.8245, 0.6825, 0.8245, 0.8132, 0.7733, 0.8132, 0.7733, 0.6825, 0.7733, 0.6825, 0.7733, 0.8132, 0.8245, 0.8132, 0.8245, 0.6825, 0.1589, 0.8804, 0.3441, 0.8804, 0.3441, 0.8332, 0.1589, 0.8332, 0.954, 0.6825, 0.9587, 0.6825, 0.8809, 0.6825, 0.8806, 0.6825, 0.8245, 0.6825, 0.8246, 0.6825, 0.8809, 0.6825, 0.8806, 0.6825, 0.8246, 0.641, 0.8809, 0.641, 0.8809, 0.6825, 0.8246, 0.6825, 0.8246, 0.6825, 0.8809, 0.6825, 0.8809, 0.641, 0.8246, 0.641, 0.1976, 0.5989, 0.1976, 0.6653, 0.1582, 0.6653, 0.1582, 0.5989, 0.05475, 0.5805, 0.05475, 0.647, 0.1089, 0.647, 0.1089, 0.5805, 0.1015, 0.6467, 0.1015, 0.7333, 0.06212, 0.7333, 0.06212, 0.6467, 0.1589, 0.8804, 0.3412, 0.8804, 0.3412, 0.8332, 0.1589, 0.8332, 0.518, 0.4472, 0.518, 0.2649, 0.5653, 0.2649, 0.5653, 0.4472, 0.8806, 0.6825, 0.8806, 0.8112, 0.954, 0.8112, 0.954, 0.6825, 0.5533, 0.6441, 0.5546, 0.6383, 0.5546, 0.6825, 0.5533, 0.6767, 0.3569, 0.6733, 0.3557, 0.679, 0.3557, 0.6445, 0.3569, 0.6503, 0.4754, 0.6465, 0.4756, 0.6408, 0.5546, 0.6383, 0.5533, 0.6441, 0.4539, 0.675, 0.4539, 0.6807, 0.3557, 0.679, 0.3569, 0.6733, 0.5533, 0.6767, 0.5546, 0.6825, 0.4756, 0.6811, 0.4754, 0.6753, 0.11, 0.1429, 0.1106, 0.1428, 0.112, 0.1685, 0.1114, 0.1682, 0.05475, 0.2617, 0.05656, 0.1685, 0.1071, 0.1685, 0.1089, 0.2617, 0.5546, 0.6383, 0.4756, 0.6408, 0.4756, 0.6811, 0.5546, 0.6825, 0.5533, 0.6767, 0.4754, 0.6753, 0.4754, 0.6465, 0.5533, 0.6441, 0.117, 0.2617, 0.112, 0.1685, 0.05164, 0.1685, 0.0466, 0.2617, 0.3569, 0.6503, 0.3557, 0.6445, 0.4539, 0.6414, 0.4539, 0.6472, 0.1076, 0.1682, 0.1071, 0.1685, 0.1066, 0.1428, 0.1072, 0.1429, 0.05656, 0.1685, 0.05705, 0.1428, 0.1066, 0.1428, 0.1071, 0.1685, 0.4756, 0.6408, 0.4539, 0.6414, 0.4539, 0.6807, 0.4756, 0.6811, 0.1072, 0.1429, 0.4023, 0.142, 0.4028, 0.1674, 0.1076, 0.1682, 0.112, 0.1685, 0.1106, 0.1428, 0.05303, 0.1428, 0.05164, 0.1685, 0.4028, 0.1674, 0.4023, 0.142, 0.4052, 0.142, 0.4065, 0.1674, 0.5727, 0.4573, 0.9269, 0.4592, 0.9313, 0.5, 0.5771, 0.4982, 0.1114, 0.1682, 0.4065, 0.1674, 0.4052, 0.142, 0.11, 0.1429, 0.5755, 0.4972, 0.9297, 0.4991, 0.9263, 0.4597, 0.5721, 0.4579])
me_cube_004.materials.append(mat_chair)
me_cube_004.update()
me_cube_005 = bpy.data.meshes.new('Cube.005')
me_cube_005.from_pydata([(-0.3703, -5.674, -15.96), (0.8433, 14.62, -6.401), (-0.8433, -14.62, 6.401), (0.3703, 5.674, 15.96)], [], [(0, 1, 3, 2)])
_uv = me_cube_005.uv_layers.new(name='UVMap')
_uv.uv.foreach_set('vector', [0.0, 0.0, 1.0, 0.0, 1.0, 1.0, 0.0, 1.0])
me_cube_005.update()
me_cube_006 = bpy.data.meshes.new('Cube.006')
me_cube_006.from_pydata([(-4.312, -1.282, 0.6846), (-4.312, -1.292, 0.7639), (-4.312, 0.2114, 0.6846), (-4.312, 0.2114, 0.7639), (-3.518, -1.282, 0.6846), (-3.508, -1.292, 0.7639), (-3.518, 0.2114, 0.6846), (-3.508, 0.2114, 0.7639), (-4.312, -1.319, 0.7726), (-4.312, 0.2114, 0.7639), (-3.481, 0.2114, 0.7726), (-3.481, -1.319, 0.7726), (-4.312, -1.319, 0.7902), (-4.312, 0.2114, 0.7902), (-3.481, 0.2114, 0.7902), (-3.481, -1.319, 0.7902), (-3.59, 1.726, 0.01011), (-3.656, 1.729, 0.7761), (-3.496, 1.726, 0.01011), (-3.494, 1.729, 0.7761), (-3.59, 1.632, 0.01011), (-3.656, 1.566, 0.7761), (-3.496, 1.632, 0.01011), (-3.494, 1.566, 0.7761), (-5.107, -1.282, 0.6846), (-5.117, -1.292, 0.7639), (-5.107, 0.2114, 0.6846), (-5.117, 0.2114, 0.7639), (-5.144, 0.2114, 0.7726), (-5.144, -1.319, 0.7726), (-5.144, 0.2114, 0.7902), (-5.144, -1.319, 0.7902), (-5.035, 1.726, 0.01011), (-4.969, 1.729, 0.7761), (-5.129, 1.726, 0.01011), (-5.131, 1.729, 0.7761), (-5.035, 1.632, 0.01011), (-4.969, 1.566, 0.7761), (-5.129, 1.632, 0.01011), (-5.131, 1.566, 0.7761), (-4.312, 1.705, 0.6846), (-4.312, 1.715, 0.7639), (-3.518, 1.705, 0.6846), (-3.508, 1.715, 0.7639), (-4.312, 1.742, 0.7726), (-3.481, 1.742, 0.7726), (-4.312, 1.742, 0.7902), (-3.481, 1.742, 0.7902), (-3.59, -1.303, 0.01011), (-3.656, -1.306, 0.7761), (-3.496, -1.303, 0.01011), (-3.494, -1.306, 0.7761), (-3.59, -1.21, 0.01011), (-3.656, -1.144, 0.7761), (-3.496, -1.21, 0.01011), (-3.494, -1.144, 0.7761), (-5.107, 1.705, 0.6846), (-5.117, 1.715, 0.7639), (-5.144, 1.742, 0.7726), (-5.144, 1.742, 0.7902), (-5.035, -1.303, 0.01011), (-4.969, -1.306, 0.7761), (-5.129, -1.303, 0.01011), (-5.131, -1.306, 0.7761), (-5.035, -1.21, 0.01011), (-4.969, -1.144, 0.7761), (-5.129, -1.21, 0.01011), (-5.131, -1.144, 0.7761)], [(1, 3), (3, 2), (8, 9), (9, 13), (3, 27), (9, 28)], [(6, 7, 5, 4), (4, 5, 1, 0), (2, 6, 4, 0), (1, 5, 11, 8), (5, 7, 10, 11), (14, 13, 12, 15), (11, 10, 14, 15), (8, 11, 15, 12), (16, 17, 19, 18), (18, 19, 23, 22), (22, 23, 21, 20), (20, 21, 17, 16), (18, 22, 20, 16), (26, 24, 25, 27), (24, 0, 1, 25), (2, 0, 24, 26), (1, 8, 29, 25), (25, 29, 28, 27), (30, 31, 12, 13), (29, 31, 30, 28), (8, 12, 31, 29), (32, 34, 35, 33), (34, 38, 39, 35), (38, 36, 37, 39), (36, 32, 33, 37), (34, 32, 36, 38), (6, 42, 43, 7), (42, 40, 41, 43), (2, 40, 42, 6), (41, 44, 45, 43), (43, 45, 10, 7), (14, 47, 46, 13), (45, 47, 14, 10), (44, 46, 47, 45), (48, 50, 51, 49), (50, 54, 55, 51), (54, 52, 53, 55), (52, 48, 49, 53), (50, 48, 52, 54), (26, 27, 57, 56), (56, 57, 41, 40), (2, 26, 56, 40), (41, 57, 58, 44), (57, 27, 28, 58), (30, 13, 46, 59), (58, 28, 30, 59), (44, 58, 59, 46), (60, 61, 63, 62), (62, 63, 67, 66), (66, 67, 65, 64), (64, 65, 61, 60), (62, 66, 64, 60)])
_uv = me_cube_006.uv_layers.new(name='UVMap')
_uv.uv.foreach_set('vector', [0.6473, 0.3444, 0.6647, 0.3444, 0.6647, 0.6759, 0.6473, 0.6737, 0.6291, 0.04707, 0.6603, 0.04313, 0.6603, 0.36, 0.6291, 0.36, 0.3967, 0.2789, 0.5218, 0.2789, 0.5218, 0.5143, 0.3967, 0.5143, 0.6603, 0.36, 0.6603, 0.04313, 0.6637, 0.0322, 0.6637, 0.36, 0.6647, 0.6697, 0.6647, 0.3382, 0.6667, 0.3382, 0.6667, 0.6757, 0.5386, 0.5066, 0.2851, 0.5066, 0.2851, 0.04022, 0.5386, 0.04022, 0.6667, 0.6791, 0.6667, 0.3416, 0.6705, 0.3416, 0.6705, 0.6791, 0.6637, 0.36, 0.6637, 0.0322, 0.6706, 0.0322, 0.6706, 0.36, 0.8454, 0.6614, 0.8236, 0.9185, 0.877, 0.9169, 0.8762, 0.6604, 0.9702, 0.6272, 0.9713, 0.9584, 0.9011, 0.9584, 0.9297, 0.6272, 0.8773, 0.6531, 0.8781, 0.9299, 0.8205, 0.9316, 0.8441, 0.6541, 0.9298, 0.6339, 0.9017, 0.9595, 0.9707, 0.9595, 0.9697, 0.6339, 0.9714, 0.615, 0.9714, 0.6821, 0.9043, 0.6821, 0.9043, 0.615, 0.6473, 0.369, 0.6473, 0.6983, 0.6647, 0.7005, 0.6647, 0.369, 0.6291, 0.673, 0.6291, 0.36, 0.6603, 0.36, 0.6603, 0.6769, 0.3967, 0.2789, 0.3967, 0.5143, 0.2715, 0.5143, 0.2715, 0.2789, 0.6603, 0.36, 0.6637, 0.36, 0.6637, 0.6878, 0.6603, 0.6769, 0.6647, 0.6759, 0.6667, 0.6818, 0.6667, 0.3444, 0.6647, 0.3444, 0.03165, 0.5066, 0.03165, 0.04022, 0.2851, 0.04022, 0.2851, 0.5066, 0.6667, 0.6693, 0.6705, 0.6693, 0.6705, 0.3319, 0.6667, 0.3319, 0.6637, 0.3551, 0.6706, 0.3551, 0.6706, 0.683, 0.6637, 0.683, 0.8455, 0.6564, 0.8782, 0.6564, 0.879, 0.9238, 0.8224, 0.9238, 0.9718, 0.6225, 0.9294, 0.6225, 0.8995, 0.969, 0.9729, 0.969, 0.8773, 0.6537, 0.8434, 0.6537, 0.8194, 0.9305, 0.8781, 0.9305, 0.9326, 0.6293, 0.9736, 0.6293, 0.9746, 0.9642, 0.9037, 0.9642, 0.9043, 0.615, 0.9714, 0.615, 0.9714, 0.6821, 0.9043, 0.6821, 0.6473, 0.3444, 0.6473, 0.03967, 0.6647, 0.03747, 0.6647, 0.3444, 0.6291, 0.04707, 0.6291, 0.36, 0.6603, 0.36, 0.6603, 0.04313, 0.3967, 0.2789, 0.3967, 0.04352, 0.5218, 0.04352, 0.5218, 0.2789, 0.6603, 0.36, 0.6637, 0.36, 0.6637, 0.0322, 0.6603, 0.04313, 0.6647, 0.03747, 0.6667, 0.0315, 0.6667, 0.369, 0.6647, 0.3444, 0.5386, 0.5066, 0.5386, 0.9729, 0.2851, 0.9729, 0.2851, 0.5066, 0.6667, 0.0315, 0.6705, 0.0315, 0.6705, 0.369, 0.6667, 0.369, 0.6637, 0.36, 0.6706, 0.36, 0.6706, 0.0322, 0.6637, 0.0322, 0.8441, 0.6541, 0.8773, 0.6531, 0.8781, 0.9299, 0.8205, 0.9316, 0.9718, 0.6226, 0.9292, 0.6226, 0.8992, 0.9708, 0.9729, 0.9708, 0.8773, 0.6531, 0.8441, 0.6541, 0.8205, 0.9316, 0.8781, 0.9299, 0.932, 0.615, 0.9765, 0.615, 0.9776, 0.9785, 0.9007, 0.9785, 0.9714, 0.6821, 0.9043, 0.6821, 0.9043, 0.615, 0.9714, 0.615, 0.6473, 0.369, 0.6647, 0.369, 0.6647, 0.03747, 0.6473, 0.03967, 0.6291, 0.673, 0.6603, 0.6769, 0.6603, 0.36, 0.6291, 0.36, 0.3967, 0.2789, 0.2715, 0.2789, 0.2715, 0.04352, 0.3967, 0.04352, 0.6603, 0.36, 0.6603, 0.6769, 0.6637, 0.6878, 0.6637, 0.36, 0.6647, 0.03747, 0.6647, 0.369, 0.6667, 0.369, 0.6667, 0.0315, 0.03165, 0.5066, 0.2851, 0.5066, 0.2851, 0.9729, 0.03165, 0.9729, 0.6667, 0.0315, 0.6667, 0.369, 0.6705, 0.369, 0.6705, 0.0315, 0.6637, 0.36, 0.6637, 0.6878, 0.6706, 0.6878, 0.6706, 0.36, 0.8434, 0.6537, 0.8243, 0.9334, 0.8781, 0.9305, 0.8773, 0.6537, 0.971, 0.6297, 0.972, 0.9637, 0.9013, 0.9637, 0.9301, 0.6297, 0.8773, 0.6537, 0.8781, 0.9305, 0.8194, 0.9305, 0.8434, 0.6537, 0.9308, 0.632, 0.9025, 0.9595, 0.9719, 0.9595, 0.9708, 0.632, 0.9043, 0.6821, 0.9043, 0.615, 0.9714, 0.615, 0.9714, 0.6821])
me_cube_006.materials.append(mat_table)
me_cube_006.use_paint_bone_selection = False
me_cube_006.use_paint_mask = True
me_cube_006.update()
me_plane_001 = bpy.data.meshes.new('Plane.001')
me_plane_001.from_pydata([(-1.0, -1.0, 0.0), (1.0, -1.0, 0.0), (-1.0, 1.0, 0.0), (1.0, 1.0, 0.0)], [], [(0, 1, 3, 2)])
_uv = me_plane_001.uv_layers.new(name='UVMap')
_uv.uv.foreach_set('vector', [-2.128, -2.128, 3.128, -2.128, 3.128, 3.128, -2.128, 3.128])
me_plane_001.materials.append(mat_floor)
me_plane_001.update()
me_plane_002 = bpy.data.meshes.new('Plane.002')
me_plane_002.from_pydata([(0.15, 0.332, 0.04872), (0.15, -0.332, 0.04872), (0.15, 0.332, 0.3268), (0.15, -0.332, 0.3268), (-0.1313, 0.332, 0.04872), (-0.1313, -0.332, 0.04872), (-0.1313, 0.332, 0.3268), (-0.1313, -0.332, 0.3268), (-0.1182, 0.06874, 3.12), (-0.1182, -0.1933, 3.12), (-0.1313, 0.332, 7.534), (-0.1313, -0.332, 7.534), (-0.1182, 0.06874, 1.868), (-0.1182, -0.1933, 1.868), (-0.1313, 0.332, 0.3268), (-0.1313, -0.332, 0.3268), (-0.134, -0.3329, 0.2163), (-0.134, -0.3099, 0.2163), (-0.1143, -0.3329, 0.2163), (-0.1143, -0.3099, 0.2163), (-0.134, -0.3329, 7.534), (-0.134, -0.3099, 7.534), (-0.1143, -0.3329, 7.534), (-0.1143, -0.3099, 7.534), (-0.1182, -0.332, 7.534), (-0.1182, -0.332, 0.3268), (-0.1182, 0.332, 7.534), (-0.1182, 0.332, 0.3268), (-0.1154, -0.181, 3.06), (-0.1154, -0.181, 1.928), (-0.1154, 0.06025, 3.06), (-0.1154, 0.06025, 1.928), (-0.1154, -0.1933, 3.12), (-0.1154, -0.1933, 1.868), (-0.1154, 0.06874, 3.12), (-0.1154, 0.06874, 1.868), (-0.1227, -0.181, 3.06), (-0.1227, -0.181, 1.928), (-0.1227, 0.06025, 3.06), (-0.1227, 0.06025, 1.928), (-0.1277, -0.1857, 1.868), (-0.1277, -0.1725, 1.868), (-0.1104, -0.1857, 1.868), (-0.1104, -0.1725, 1.868), (-0.1277, -0.1857, 3.12), (-0.1277, -0.1725, 3.12), (-0.1104, -0.1857, 3.12), (-0.1104, -0.1725, 3.12), (-0.1206, -0.1725, 2.445), (-0.1206, 0.06025, 2.445), (-0.1188, -0.1725, 2.445), (-0.1188, 0.06025, 2.445), (-0.1206, -0.1725, 2.545), (-0.1206, 0.06025, 2.545), (-0.1188, -0.1725, 2.545), (-0.1188, 0.06025, 2.545), (-0.134, -0.3329, 0.4115), (-0.134, -0.3099, 0.4115), (-0.134, -0.3329, -0.02859), (-0.134, -0.3099, -0.02859), (0.15, -0.3329, 0.4115), (0.15, -0.3099, 0.4115), (0.15, -0.3329, -0.02859), (0.15, -0.3099, -0.02859), (-0.134, -0.3329, 0.2163), (-0.134, -0.3099, 0.2163), (-0.1143, -0.3329, 0.2163), (-0.1143, -0.3099, 0.2163), (-0.134, -0.3329, 7.534), (-0.134, -0.3099, 7.534), (-0.1143, -0.3329, 7.534), (-0.1143, -0.3099, 7.534)], [], [(3, 2, 6, 7), (5, 4, 0, 1), (5, 1, 3, 7), (1, 0, 2, 3), (7, 6, 4, 5), (0, 4, 6, 2), (13, 12, 35, 33), (25, 24, 11, 15), (24, 26, 10, 11), (15, 14, 27, 25), (26, 27, 14, 10), (16, 17, 19, 18), (22, 23, 21, 20), (18, 22, 20, 16), (23, 19, 17, 21), (13, 9, 24, 25), (9, 8, 26, 24), (12, 13, 25, 27), (8, 12, 27, 26), (29, 31, 39, 37), (9, 13, 33, 32), (12, 8, 34, 35), (8, 9, 32, 34), (29, 28, 32, 33), (28, 30, 34, 32), (31, 29, 33, 35), (30, 31, 35, 34), (28, 29, 37, 36), (31, 30, 38, 39), (30, 28, 36, 38), (40, 41, 43, 42), (42, 43, 47, 46), (46, 47, 45, 44), (44, 45, 41, 40), (42, 46, 44, 40), (47, 43, 41, 45), (48, 49, 51, 50), (50, 51, 55, 54), (54, 55, 53, 52), (52, 53, 49, 48), (50, 54, 52, 48), (55, 51, 49, 53), (56, 57, 59, 58), (58, 59, 63, 62), (62, 63, 61, 60), (60, 61, 57, 56), (58, 62, 60, 56), (63, 59, 57, 61), (66, 67, 71, 70), (68, 69, 65, 64)])
me_plane_002.polygons.foreach_set('material_index', [0, 0, 0, 0, 0, 0, 0, 0, 0, 0, 0, 0, 1, 0, 1, 0, 0, 0, 0, 0, 0, 0, 0, 0, 0, 0, 0, 0, 0, 0, 0, 0, 0, 0, 0, 0, 0, 0, 0, 0, 0, 0, 1, 1, 1, 1, 0, 1, 1, 1])
_uv = me_plane_002.uv_layers.new(name='UVMap')
_uv.uv.foreach_set('vector', [0.9522, 0.1705, 0.9522, 0.7859, 0.04622, 0.7859, 0.04622, 0.1705, 0.375, 0.25, 0.625, 0.25, 0.625, 0.5, 0.375, 0.5, 0.375, 0.5, 0.625, 0.5, 0.625, 0.75, 0.375, 0.75, 0.375, 0.75, 0.625, 0.75, 0.625, 1.0, 0.375, 1.0, 0.125, 0.5, 0.375, 0.5, 0.375, 0.75, 0.125, 0.75, 0.625, 0.5, 0.875, 0.5, 0.875, 0.75, 0.625, 0.75, 0.4344, 0.2555, 0.5656, 0.2555, 0.5656, 0.2555, 0.4344, 0.2555, 0.375, 0.5, 0.625, 0.5, 0.625, 0.75, 0.375, 0.75, 0.4619, 0.1832, 0.4619, 1.037, 0.4033, 1.037, 0.4033, 0.1832, 0.125, 0.5, 0.375, 0.5, 0.375, 0.75, 0.125, 0.75, 0.625, 0.5, 0.875, 0.5, 0.875, 0.75, 0.625, 0.75, 0.375, 0.0, 0.625, 0.0, 0.625, 0.25, 0.375, 0.25, 0.375, 0.5, 0.625, 0.5, 0.625, 0.75, 0.375, 0.75, 0.125, 0.5, 0.375, 0.5, 0.375, 0.75, 0.125, 0.75, 0.9363, 0.08707, 0.05152, 0.08707, 0.05152, 0.03172, 0.9363, 0.03172, 0.1538, 0.3238, 0.367, 0.3238, 1.119, 0.1658, -0.1088, 0.1658, 0.367, 0.3238, 0.367, 0.6222, 1.119, 0.9219, 1.119, 0.1658, 0.1538, 0.6222, 0.1538, 0.3238, -0.1088, 0.1658, -0.1088, 0.9219, 0.367, 0.6222, 0.1538, 0.6222, -0.1088, 0.9219, 1.119, 0.9219, 0.4386, 0.2571, 0.5614, 0.2571, 0.5614, 0.2571, 0.4386, 0.2571, 0.4344, 0.4945, 0.4344, 0.2555, 0.4344, 0.2555, 0.4344, 0.4945, 0.5656, 0.2555, 0.5656, 0.4945, 0.5656, 0.4945, 0.5656, 0.2555, 0.5656, 0.4945, 0.4344, 0.4945, 0.4344, 0.4945, 0.5656, 0.4945, 0.4386, 0.2571, 0.4386, 0.4929, 0.4344, 0.4945, 0.4344, 0.2555, 0.4386, 0.4929, 0.5614, 0.4929, 0.5656, 0.4945, 0.4344, 0.4945, 0.5614, 0.2571, 0.4386, 0.2571, 0.4344, 0.2555, 0.5656, 0.2555, 0.5614, 0.4929, 0.5614, 0.2571, 0.5656, 0.2555, 0.5656, 0.4945, 0.4386, 0.4929, 0.4386, 0.2571, 0.4386, 0.2571, 0.4386, 0.4929, 0.5614, 0.2571, 0.5614, 0.4929, 0.5614, 0.4929, 0.5614, 0.2571, 0.5614, 0.4929, 0.4386, 0.4929, 0.4386, 0.4929, 0.5614, 0.4929, 0.375, 0.0, 0.625, 0.0, 0.625, 0.25, 0.375, 0.25, 0.375, 0.25, 0.625, 0.25, 0.625, 0.5, 0.375, 0.5, 0.375, 0.5, 0.625, 0.5, 0.625, 0.75, 0.375, 0.75, 0.375, 0.75, 0.625, 0.75, 0.625, 1.0, 0.375, 1.0, 0.125, 0.5, 0.375, 0.5, 0.375, 0.75, 0.125, 0.75, 0.625, 0.5, 0.875, 0.5, 0.875, 0.75, 0.625, 0.75, 0.375, 0.0, 0.625, 0.0, 0.625, 0.25, 0.375, 0.25, 0.375, 0.25, 0.625, 0.25, 0.625, 0.5, 0.375, 0.5, 0.375, 0.5, 0.625, 0.5, 0.625, 0.75, 0.375, 0.75, 0.375, 0.75, 0.625, 0.75, 0.625, 1.0, 0.375, 1.0, 0.125, 0.5, 0.375, 0.5, 0.375, 0.75, 0.125, 0.75, 0.625, 0.5, 0.875, 0.5, 0.875, 0.75, 0.625, 0.75, -0.5723, 0.2343, -0.5723, 0.2802, -0.7002, 0.2802, -0.7002, 0.2343, 0.375, 0.25, 0.625, 0.25, 0.625, 0.5, 0.375, 0.5, -0.7002, 0.2343, -0.7002, 0.2802, -0.5723, 0.2802, -0.5723, 0.2343, 0.375, 0.75, 0.625, 0.75, 0.625, 1.0, 0.375, 1.0, 0.125, 0.5, 0.375, 0.5, 0.375, 0.75, 0.125, 0.75, 0.0219, 0.8292, 0.0219, 0.03172, 0.07512, 0.03172, 0.07512, 0.8292, -0.6272, 0.2343, -0.6272, 0.2802, 1.554, 0.2802, 1.554, 0.2343, 1.554, 0.2343, 1.554, 0.2802, -0.6272, 0.2802, -0.6272, 0.2343])
me_plane_002.materials.append(mat_wall)
me_plane_002.materials.append(mat_panels)
me_plane_002.update()
me_plane_003 = bpy.data.meshes.new('Plane.003')
me_plane_003.from_pydata([(-1.0, -1.0, 0.0), (1.0, -1.0, 0.0), (-1.0, 1.0, 0.0), (1.0, 1.0, 0.0)], [], [(0, 1, 3, 2)])
_uv = me_plane_003.uv_layers.new(name='UVMap')
_uv.uv.foreach_set('vector', [0.0, 0.0, 1.0, 0.0, 1.0, 1.0, 0.0, 1.0])
me_plane_003.update()
me_cube = bpy.data.meshes.new('Cube')
me_cube.from_pydata([(0.3067, 0.4435, 0.3325), (0.3067, 0.4435, -0.2584), (0.3067, -0.4435, 0.3325), (0.3067, -0.4435, -0.2584), (-0.21, 0.532, 0.421), (-0.21, 0.532, -0.4471), (-0.21, -0.532, 0.421), (-0.21, -0.532, -0.4471), (0.3067, 0.532, 0.421), (0.3067, 0.532, -0.4471), (0.3067, -0.532, 0.421), (0.3067, -0.532, -0.4471), (0.2284, 0.4435, 0.3325), (0.2284, 0.4435, -0.2584), (0.2284, -0.4435, 0.3325), (0.2284, -0.4435, -0.2584), (-0.6318, 0.3266, -0.3233), (-0.6318, -0.3266, -0.3233), (-0.6318, -0.3266, 0.2274), (-0.6318, 0.3266, 0.2274)], [], [(8, 4, 6, 10), (11, 10, 6, 7), (4, 5, 16, 19), (5, 9, 11, 7), (0, 2, 14, 12), (5, 4, 8, 9), (0, 1, 9, 8), (3, 2, 10, 11), (2, 0, 8, 10), (1, 3, 11, 9), (13, 12, 14, 15), (1, 0, 12, 13), (3, 1, 13, 15), (2, 3, 15, 14), (17, 18, 19, 16), (7, 6, 18, 17), (5, 7, 17, 16), (6, 4, 19, 18)])
me_cube.polygons.foreach_set('material_index', [0, 0, 0, 0, 0, 0, 0, 0, 0, 0, 1, 0, 0, 0, 0, 0, 0, 0])
_uv = me_cube.uv_layers.new(name='UVMap')
_uv.uv.foreach_set('vector', [0.02754, 0.9828, 0.2124, 0.9828, 0.2124, 0.456, 0.02754, 0.456, 0.3987, 0.07789, 0.3987, 0.3825, 0.2174, 0.3825, 0.2174, 0.07789, 0.2177, 0.3824, 0.2177, 0.08416, 0.07281, 0.1267, 0.07281, 0.3159, 0.8095, 0.5619, 0.9761, 0.5619, 0.9761, 0.905, 0.8095, 0.905, 0.2481, 0.1659, 0.2481, 0.3492, 0.2643, 0.3492, 0.2643, 0.1659, 0.2177, 0.08416, 0.2177, 0.3824, 0.3953, 0.3824, 0.3953, 0.08416, 0.9268, 0.3754, 0.9268, 0.1098, 0.9666, 0.02492, 0.9666, 0.4151, 0.5281, 0.1098, 0.5281, 0.3754, 0.4883, 0.4151, 0.4883, 0.02492, 0.5281, 0.3754, 0.9268, 0.3754, 0.9666, 0.4151, 0.4883, 0.4151, 0.9268, 0.1098, 0.5281, 0.1098, 0.4883, 0.02492, 0.9666, 0.02492, 0.6916, 0.251, 0.6916, 0.6929, 0.3039, 0.6929, 0.3039, 0.251, 0.2398, 0.3492, 0.2398, 0.1645, 0.2643, 0.1645, 0.2643, 0.3492, 0.2481, 0.3492, 0.2481, 0.1659, 0.2643, 0.1659, 0.2643, 0.3492, 0.2398, 0.1645, 0.2398, 0.3492, 0.2643, 0.3492, 0.2643, 0.1645, 0.63, 0.9065, 0.63, 0.6791, 0.4027, 0.6791, 0.4027, 0.9065, 0.2174, 0.07789, 0.2174, 0.3825, 0.06939, 0.3146, 0.07281, 0.1267, 0.8095, 0.5619, 0.8095, 0.905, 0.6735, 0.8388, 0.6735, 0.6281, 0.2124, 0.456, 0.2124, 0.9828, 0.3632, 0.8811, 0.3632, 0.5577])
me_cube.materials.append(mat_tv_low_color)
me_cube.materials.append(mat_screen)
me_cube.use_mirror_vertex_groups = False
me_cube.use_paint_bone_selection = False
me_cube.use_paint_mask = True
me_cube.update()
me_plane = bpy.data.meshes.new('Plane')
me_plane.from_pydata([(-0.4702, -0.4702, 0.0), (0.4701, -0.4702, 0.0), (-0.4702, 0.4702, 0.0), (0.4701, 0.4702, 0.0), (-1.552, 0.5514, 6.073), (-1.552, -0.2695, 6.073), (-0.7313, -0.2695, 6.073), (-0.7313, 0.5514, 6.073), (0.2232, -0.1015, 12.63), (0.2232, -0.6518, 12.63), (0.7734, -0.6518, 12.63), (0.7734, -0.1015, 12.63), (-0.0565, 0.8225, 19.06), (-0.0565, 0.3972, 19.06), (0.3689, 0.3972, 19.06), (0.3689, 0.8225, 19.06)], [], [(0, 2, 3, 1), (6, 7, 11, 10), (1, 3, 7, 6), (2, 0, 5, 4), (3, 2, 4, 7), (0, 1, 6, 5), (11, 8, 12, 15), (4, 5, 9, 8), (7, 4, 8, 11), (5, 6, 10, 9), (13, 14, 15, 12), (9, 10, 14, 13), (10, 11, 15, 14), (8, 9, 13, 12), (4, 7, 6, 5)])
_uv = me_plane.uv_layers.new(name='UVMap')
_uv.uv.foreach_set('vector', [0.0, 0.0, 0.0, 1.0, 1.0, 1.0, 1.0, 0.0, 1.0, 0.0, 1.0, 1.0, 1.0, 1.0, 1.0, 0.0, 1.0, 0.0, 1.0, 1.0, 1.0, 1.0, 1.0, 0.0, 0.0, 1.0, 0.0, 0.0, 0.0, 0.0, 0.0, 1.0, 1.0, 1.0, 0.0, 1.0, 0.0, 1.0, 1.0, 1.0, 0.0, 0.0, 1.0, 0.0, 1.0, 0.0, 0.0, 0.0, 1.0, 1.0, 0.0, 1.0, 0.0, 1.0, 1.0, 1.0, 0.0, 1.0, 0.0, 0.0, 0.0, 0.0, 0.0, 1.0, 1.0, 1.0, 0.0, 1.0, 0.0, 1.0, 1.0, 1.0, 0.0, 0.0, 1.0, 0.0, 1.0, 0.0, 0.0, 0.0, 0.0, 0.0, 1.0, 0.0, 1.0, 1.0, 0.0, 1.0, 0.0, 0.0, 1.0, 0.0, 1.0, 0.0, 0.0, 0.0, 1.0, 0.0, 1.0, 1.0, 1.0, 1.0, 1.0, 0.0, 0.0, 1.0, 0.0, 0.0, 0.0, 0.0, 0.0, 1.0, 0.0, 0.0, 0.0, 0.0, 0.0, 0.0, 0.0, 0.0])
me_plane.materials.append(mat_smoke)
me_plane.update()
me_sphere = bpy.data.meshes.new('Sphere')
me_sphere.from_pydata([(0.0303, 0.0417, 0.1586), (0.05763, 0.07932, 0.1349), (0.07932, 0.1092, 0.09804), (0.09324, 0.1283, 0.05154), (0.09804, 0.1349, 0.0), (0.09324, 0.1283, -0.05154), (0.07932, 0.1092, -0.09804), (0.05763, 0.07932, -0.1349), (0.0303, 0.0417, -0.1586), (0.04902, 0.01593, 0.1586), (0.09324, 0.0303, 0.1349), (0.1283, 0.0417, 0.09804), (0.1509, 0.04902, 0.05154), (0.1586, 0.05154, 0.0), (0.1509, 0.04902, -0.05154), (0.1283, 0.0417, -0.09804), (0.09324, 0.0303, -0.1349), (0.04902, 0.01593, -0.1586), (0.04902, -0.01593, 0.1586), (0.09324, -0.0303, 0.1349), (0.1283, -0.0417, 0.09804), (0.1509, -0.04902, 0.05154), (0.1586, -0.05154, 0.0), (0.1509, -0.04902, -0.05154), (0.1283, -0.0417, -0.09804), (0.09324, -0.0303, -0.1349), (0.04902, -0.01593, -0.1586), (0.0303, -0.0417, 0.1586), (0.05763, -0.07932, 0.1349), (0.07932, -0.1092, 0.09804), (0.09324, -0.1283, 0.05154), (0.09804, -0.1349, 0.0), (0.09324, -0.1283, -0.05154), (0.07932, -0.1092, -0.09804), (0.05763, -0.07932, -0.1349), (0.0303, -0.0417, -0.1586), (2.486e-09, -0.05154, 0.1586), (9.942e-09, -0.09804, 0.1349), (9.942e-09, -0.1349, 0.09804), (9.942e-09, -0.1586, 0.05154), (9.942e-09, -0.1668, 0.0), (9.942e-09, -0.1586, -0.05154), (9.942e-09, -0.1349, -0.09804), (9.942e-09, -0.09804, -0.1349), (2.486e-09, -0.05154, -0.1586), (0.0, 0.0, 0.1668), (-0.0303, -0.0417, 0.1586), (-0.05763, -0.07932, 0.1349), (-0.07932, -0.1092, 0.09804), (-0.09324, -0.1283, 0.05154), (-0.09804, -0.1349, 0.0), (-0.09324, -0.1283, -0.05154), (-0.07932, -0.1092, -0.09804), (-0.05763, -0.07932, -0.1349), (-0.0303, -0.0417, -0.1586), (-0.04902, -0.01593, 0.1586), (-0.09324, -0.0303, 0.1349), (-0.1283, -0.0417, 0.09804), (-0.1509, -0.04902, 0.05154), (-0.1586, -0.05154, 0.0), (-0.1509, -0.04902, -0.05154), (-0.1283, -0.0417, -0.09804), (-0.09324, -0.0303, -0.1349), (-0.04902, -0.01593, -0.1586), (0.0, 0.0, -0.1668), (-0.04902, 0.01593, 0.1586), (-0.09324, 0.0303, 0.1349), (-0.1283, 0.0417, 0.09804), (-0.1509, 0.04902, 0.05154), (-0.1586, 0.05154, 0.0), (-0.1509, 0.04902, -0.05154), (-0.1283, 0.0417, -0.09804), (-0.09324, 0.0303, -0.1349), (-0.04902, 0.01593, -0.1586), (-0.0303, 0.0417, 0.1586), (-0.05763, 0.07932, 0.1349), (-0.07932, 0.1092, 0.09804), (-0.09324, 0.1283, 0.05154), (-0.09804, 0.1349, 0.0), (-0.09324, 0.1283, -0.05154), (-0.07932, 0.1092, -0.09804), (-0.05763, 0.07932, -0.1349), (-0.0303, 0.0417, -0.1586), (-2.486e-09, 0.05154, 0.1586), (-1.988e-08, 0.09804, 0.1349), (-1.988e-08, 0.1349, 0.09804), (-2.486e-08, 0.1586, 0.05154), (-1.491e-08, 0.1668, 0.0), (-2.486e-08, 0.1586, -0.05154), (-1.988e-08, 0.1349, -0.09804), (-1.988e-08, 0.09804, -0.1349), (-2.486e-09, 0.05154, -0.1586)], [], [(87, 86, 3, 4), (84, 83, 0, 1), (91, 90, 7, 8), (88, 87, 4, 5), (85, 84, 1, 2), (64, 91, 8), (89, 88, 5, 6), (86, 85, 2, 3), (83, 45, 0), (90, 89, 6, 7), (4, 3, 12, 13), (1, 0, 9, 10), (8, 7, 16, 17), (5, 4, 13, 14), (2, 1, 10, 11), (64, 8, 17), (6, 5, 14, 15), (3, 2, 11, 12), (0, 45, 9), (7, 6, 15, 16), (9, 45, 18), (16, 15, 24, 25), (13, 12, 21, 22), (10, 9, 18, 19), (17, 16, 25, 26), (14, 13, 22, 23), (11, 10, 19, 20), (64, 17, 26), (15, 14, 23, 24), (12, 11, 20, 21), (21, 20, 29, 30), (18, 45, 27), (25, 24, 33, 34), (22, 21, 30, 31), (19, 18, 27, 28), (26, 25, 34, 35), (23, 22, 31, 32), (20, 19, 28, 29), (64, 26, 35), (24, 23, 32, 33), (64, 35, 44), (33, 32, 41, 42), (30, 29, 38, 39), (27, 45, 36), (34, 33, 42, 43), (31, 30, 39, 40), (28, 27, 36, 37), (35, 34, 43, 44), (32, 31, 40, 41), (29, 28, 37, 38), (41, 40, 50, 51), (38, 37, 47, 48), (64, 44, 54), (42, 41, 51, 52), (39, 38, 48, 49), (36, 45, 46), (43, 42, 52, 53), (40, 39, 49, 50), (37, 36, 46, 47), (44, 43, 53, 54), (47, 46, 55, 56), (54, 53, 62, 63), (51, 50, 59, 60), (48, 47, 56, 57), (64, 54, 63), (52, 51, 60, 61), (49, 48, 57, 58), (46, 45, 55), (53, 52, 61, 62), (50, 49, 58, 59), (59, 58, 68, 69), (56, 55, 65, 66), (63, 62, 72, 73), (60, 59, 69, 70), (57, 56, 66, 67), (64, 63, 73), (61, 60, 70, 71), (58, 57, 67, 68), (55, 45, 65), (62, 61, 71, 72), (65, 45, 74), (72, 71, 80, 81), (69, 68, 77, 78), (66, 65, 74, 75), (73, 72, 81, 82), (70, 69, 78, 79), (67, 66, 75, 76), (64, 73, 82), (71, 70, 79, 80), (68, 67, 76, 77), (80, 79, 88, 89), (77, 76, 85, 86), (74, 45, 83), (81, 80, 89, 90), (78, 77, 86, 87), (75, 74, 83, 84), (82, 81, 90, 91), (79, 78, 87, 88), (76, 75, 84, 85), (64, 82, 91)])
_uv = me_sphere.uv_layers.new(name='UVMap')
_uv.uv.foreach_set('vector', [0.7, 0.5, 0.7, 0.6, 0.6, 0.6, 0.6, 0.5, 0.7, 0.8, 0.7, 0.9, 0.6, 0.9, 0.6, 0.8, 0.7, 0.1, 0.7, 0.2, 0.6, 0.2, 0.6, 0.1, 0.7, 0.4, 0.7, 0.5, 0.6, 0.5, 0.6, 0.4, 0.7, 0.7, 0.7, 0.8, 0.6, 0.8, 0.6, 0.7, 0.65, 0.0, 0.7, 0.1, 0.6, 0.1, 0.7, 0.3, 0.7, 0.4, 0.6, 0.4, 0.6, 0.3, 0.7, 0.6, 0.7, 0.7, 0.6, 0.7, 0.6, 0.6, 0.7, 0.9, 0.65, 1.0, 0.6, 0.9, 0.7, 0.2, 0.7, 0.3, 0.6, 0.3, 0.6, 0.2, 0.6, 0.5, 0.6, 0.6, 0.5, 0.6, 0.5, 0.5, 0.6, 0.8, 0.6, 0.9, 0.5, 0.9, 0.5, 0.8, 0.6, 0.1, 0.6, 0.2, 0.5, 0.2, 0.5, 0.1, 0.6, 0.4, 0.6, 0.5, 0.5, 0.5, 0.5, 0.4, 0.6, 0.7, 0.6, 0.8, 0.5, 0.8, 0.5, 0.7, 0.55, 0.0, 0.6, 0.1, 0.5, 0.1, 0.6, 0.3, 0.6, 0.4, 0.5, 0.4, 0.5, 0.3, 0.6, 0.6, 0.6, 0.7, 0.5, 0.7, 0.5, 0.6, 0.6, 0.9, 0.55, 1.0, 0.5, 0.9, 0.6, 0.2, 0.6, 0.3, 0.5, 0.3, 0.5, 0.2, 0.5, 0.9, 0.45, 1.0, 0.4, 0.9, 0.5, 0.2, 0.5, 0.3, 0.4, 0.3, 0.4, 0.2, 0.5, 0.5, 0.5, 0.6, 0.4, 0.6, 0.4, 0.5, 0.5, 0.8, 0.5, 0.9, 0.4, 0.9, 0.4, 0.8, 0.5, 0.1, 0.5, 0.2, 0.4, 0.2, 0.4, 0.1, 0.5, 0.4, 0.5, 0.5, 0.4, 0.5, 0.4, 0.4, 0.5, 0.7, 0.5, 0.8, 0.4, 0.8, 0.4, 0.7, 0.45, 0.0, 0.5, 0.1, 0.4, 0.1, 0.5, 0.3, 0.5, 0.4, 0.4, 0.4, 0.4, 0.3, 0.5, 0.6, 0.5, 0.7, 0.4, 0.7, 0.4, 0.6, 0.4, 0.6, 0.4, 0.7, 0.3, 0.7, 0.3, 0.6, 0.4, 0.9, 0.35, 1.0, 0.3, 0.9, 0.4, 0.2, 0.4, 0.3, 0.3, 0.3, 0.3, 0.2, 0.4, 0.5, 0.4, 0.6, 0.3, 0.6, 0.3, 0.5, 0.4, 0.8, 0.4, 0.9, 0.3, 0.9, 0.3, 0.8, 0.4, 0.1, 0.4, 0.2, 0.3, 0.2, 0.3, 0.1, 0.4, 0.4, 0.4, 0.5, 0.3, 0.5, 0.3, 0.4, 0.4, 0.7, 0.4, 0.8, 0.3, 0.8, 0.3, 0.7, 0.35, 0.0, 0.4, 0.1, 0.3, 0.1, 0.4, 0.3, 0.4, 0.4, 0.3, 0.4, 0.3, 0.3, 0.25, 0.0, 0.3, 0.1, 0.2, 0.1, 0.3, 0.3, 0.3, 0.4, 0.2, 0.4, 0.2, 0.3, 0.3, 0.6, 0.3, 0.7, 0.2, 0.7, 0.2, 0.6, 0.3, 0.9, 0.25, 1.0, 0.2, 0.9, 0.3, 0.2, 0.3, 0.3, 0.2, 0.3, 0.2, 0.2, 0.3, 0.5, 0.3, 0.6, 0.2, 0.6, 0.2, 0.5, 0.3, 0.8, 0.3, 0.9, 0.2, 0.9, 0.2, 0.8, 0.3, 0.1, 0.3, 0.2, 0.2, 0.2, 0.2, 0.1, 0.3, 0.4, 0.3, 0.5, 0.2, 0.5, 0.2, 0.4, 0.3, 0.7, 0.3, 0.8, 0.2, 0.8, 0.2, 0.7, 0.2, 0.4, 0.2, 0.5, 0.1, 0.5, 0.1, 0.4, 0.2, 0.7, 0.2, 0.8, 0.1, 0.8, 0.1, 0.7, 0.15, 0.0, 0.2, 0.1, 0.1, 0.1, 0.2, 0.3, 0.2, 0.4, 0.1, 0.4, 0.1, 0.3, 0.2, 0.6, 0.2, 0.7, 0.1, 0.7, 0.1, 0.6, 0.2, 0.9, 0.15, 1.0, 0.1, 0.9, 0.2, 0.2, 0.2, 0.3, 0.1, 0.3, 0.1, 0.2, 0.2, 0.5, 0.2, 0.6, 0.1, 0.6, 0.1, 0.5, 0.2, 0.8, 0.2, 0.9, 0.1, 0.9, 0.1, 0.8, 0.2, 0.1, 0.2, 0.2, 0.1, 0.2, 0.1, 0.1, 0.1, 0.8, 0.1, 0.9, 0.0, 0.9, 5.96e-08, 0.8, 0.1, 0.1, 0.1, 0.2, 5.96e-08, 0.2, 0.0, 0.1, 0.1, 0.4, 0.1, 0.5, 0.0, 0.5, 0.0, 0.4, 0.1, 0.7, 0.1, 0.8, 5.96e-08, 0.8, 0.0, 0.7, 0.05, 0.0, 0.1, 0.1, 0.0, 0.1, 0.1, 0.3, 0.1, 0.4, 0.0, 0.4, 0.0, 0.3, 0.1, 0.6, 0.1, 0.7, 0.0, 0.7, 0.0, 0.6, 0.1, 0.9, 0.05, 1.0, 0.0, 0.9, 0.1, 0.2, 0.1, 0.3, 0.0, 0.3, 5.96e-08, 0.2, 0.1, 0.5, 0.1, 0.6, 0.0, 0.6, 0.0, 0.5, 1.0, 0.5, 1.0, 0.6, 0.9, 0.6, 0.9, 0.5, 1.0, 0.8, 1.0, 0.9, 0.9, 0.9, 0.9, 0.8, 1.0, 0.1, 1.0, 0.2, 0.9, 0.2, 0.9, 0.1, 1.0, 0.4, 1.0, 0.5, 0.9, 0.5, 0.9, 0.4, 1.0, 0.7, 1.0, 0.8, 0.9, 0.8, 0.9, 0.7, 0.95, 0.0, 1.0, 0.1, 0.9, 0.1, 1.0, 0.3, 1.0, 0.4, 0.9, 0.4, 0.9, 0.3, 1.0, 0.6, 1.0, 0.7, 0.9, 0.7, 0.9, 0.6, 1.0, 0.9, 0.95, 1.0, 0.9, 0.9, 1.0, 0.2, 1.0, 0.3, 0.9, 0.3, 0.9, 0.2, 0.9, 0.9, 0.85, 1.0, 0.8, 0.9, 0.9, 0.2, 0.9, 0.3, 0.8, 0.3, 0.8, 0.2, 0.9, 0.5, 0.9, 0.6, 0.8, 0.6, 0.8, 0.5, 0.9, 0.8, 0.9, 0.9, 0.8, 0.9, 0.8, 0.8, 0.9, 0.1, 0.9, 0.2, 0.8, 0.2, 0.8, 0.1, 0.9, 0.4, 0.9, 0.5, 0.8, 0.5, 0.8, 0.4, 0.9, 0.7, 0.9, 0.8, 0.8, 0.8, 0.8, 0.7, 0.85, 0.0, 0.9, 0.1, 0.8, 0.1, 0.9, 0.3, 0.9, 0.4, 0.8, 0.4, 0.8, 0.3, 0.9, 0.6, 0.9, 0.7, 0.8, 0.7, 0.8, 0.6, 0.8, 0.3, 0.8, 0.4, 0.7, 0.4, 0.7, 0.3, 0.8, 0.6, 0.8, 0.7, 0.7, 0.7, 0.7, 0.6, 0.8, 0.9, 0.75, 1.0, 0.7, 0.9, 0.8, 0.2, 0.8, 0.3, 0.7, 0.3, 0.7, 0.2, 0.8, 0.5, 0.8, 0.6, 0.7, 0.6, 0.7, 0.5, 0.8, 0.8, 0.8, 0.9, 0.7, 0.9, 0.7, 0.8, 0.8, 0.1, 0.8, 0.2, 0.7, 0.2, 0.7, 0.1, 0.8, 0.4, 0.8, 0.5, 0.7, 0.5, 0.7, 0.4, 0.8, 0.7, 0.8, 0.8, 0.7, 0.8, 0.7, 0.7, 0.75, 0.0, 0.8, 0.1, 0.7, 0.1])
me_sphere.materials.append(mat_smoke)
me_sphere.update()
me_cube_001 = bpy.data.meshes.new('Cube.001')
me_cube_001.from_pydata([(-1.0, -1.0, -1.0), (-1.0, -1.0, 1.0), (-1.0, 1.0, -1.0), (-1.0, 1.0, 1.0), (1.0, -1.0, -1.0), (1.0, -0.6367, 0.8077), (1.0, 1.0, -1.0), (1.0, 0.6725, 0.808), (-1.0, -0.7706, 0.5155), (-1.0, 0.7662, 0.5155), (1.0, 0.7662, 0.5155), (1.0, -0.7706, 0.5155), (-0.216, 1.0, 0.1742), (0.216, 1.0, 0.1742), (0.2419, -1.0, 0.156), (-0.2419, -1.0, 0.156), (-1.0, -1.0, 0.6312), (-1.0, 1.0, 0.6312), (1.0, 0.6725, 0.7168), (1.0, -0.6367, 0.7223), (-0.216, 1.0, -0.03667), (0.216, 1.0, -0.03667), (0.2419, -1.0, -0.01847), (-0.2419, -1.0, -0.01847), (-1.0, 1.0, 0.3356), (1.0, 1.0, 0.3356), (-1.0, 1.0, -0.1981), (1.0, 1.0, -0.1981), (-0.216, 1.657, 0.1742), (0.216, 1.657, 0.1742), (-0.216, 1.657, -0.03667), (0.216, 1.657, -0.03667), (-1.0, -1.0, -0.1981), (-1.0, -1.0, 0.3356), (1.0, -1.0, 0.3356), (1.0, -1.0, -0.1981), (-0.2419, -1.549, -0.01847), (-0.2419, -1.549, 0.156), (0.2419, -1.549, 0.156), (0.2419, -1.549, -0.01847), (-1.0, 0.3259, -1.0), (-1.0, 0.3259, 1.0), (1.0, 0.3259, -1.0), (1.0, 0.4025, 0.808), (1.0, 0.2483, 0.5155), (-1.0, 0.2483, 0.5155), (-1.0, 0.3259, 0.3356), (1.0, 0.3259, 0.3356), (1.0, 0.4025, 0.7168), (-1.0, 0.3259, 0.6312), (1.0, 0.3259, -0.1981), (-1.0, 0.3259, -0.1981), (-1.0, -0.3167, -1.0), (1.0, -0.3986, 0.8077), (1.0, -0.2455, 0.5155), (1.0, -0.3167, 0.3356), (1.0, -0.3986, 0.7223), (1.0, -0.3167, -0.1981), (-1.0, -0.3167, 1.0), (1.0, -0.3167, -1.0), (-1.0, -0.2455, 0.5155), (-1.0, -0.3167, 0.3356), (-1.0, -0.3167, 0.6312), (-1.0, -0.3167, -0.1981), (1.0, -0.3167, -0.5869), (1.0, 0.3259, -0.5869), (-1.0, 0.3259, -0.5869), (-1.0, -0.3167, -0.5869), (1.0, -0.1758, 0.7616), (1.0, -1.0, 1.0), (1.0, -1.0, 0.6312), (1.0, -0.1758, 0.6746), (1.058, -0.3986, 0.8077), (1.058, -0.6367, 0.8077), (1.058, -0.6367, 0.7223), (1.058, -0.3986, 0.7223), (1.0, 1.0, 1.0), (1.0, 1.0, 0.6312), (1.0, 0.185, 0.775), (1.0, 0.185, 0.688), (1.052, 0.6725, 0.808), (1.052, 0.6725, 0.7168), (1.052, 0.4025, 0.808), (1.052, 0.4025, 0.7168), (1.0, 0.3259, 1.0), (1.0, 0.3259, 0.6312), (1.0, -0.3167, 1.0), (1.0, -0.3167, 0.6312), (1.202, 0.185, 0.775), (1.202, 0.185, 0.688), (1.202, -0.1758, 0.7616), (1.202, -0.1758, 0.6746), (-1.0, -0.03433, 1.0), (-1.0, -0.02856, 0.5155), (-1.0, -0.03433, 0.3356), (-1.0, -0.03433, 0.6312), (-1.0, -0.03433, -0.1981), (1.0, -0.03433, 1.0), (1.0, -0.02856, 0.5155), (1.0, -0.03433, 0.3356), (1.0, -0.03433, 0.6312), (1.0, -0.03433, -0.1981), (1.0, -0.03433, -0.5869), (-1.0, -0.03433, -0.5869), (1.0, -0.01725, 0.7309), (1.0, -0.01725, 0.6439), (1.202, -0.01725, 0.7309), (1.202, -0.01725, 0.6439)], [], [(49, 41, 3, 17), (17, 3, 76, 77), (56, 53, 72, 75), (70, 69, 1, 16), (52, 59, 4, 0), (86, 58, 1, 69), (34, 11, 8, 33), (55, 54, 11, 34), (24, 9, 10, 25), (46, 45, 9, 24), (51, 46, 24, 26), (21, 20, 30, 31), (57, 55, 34, 35), (22, 14, 38, 39), (11, 70, 16, 8), (54, 87, 70, 11), (9, 17, 77, 10), (45, 49, 17, 9), (4, 35, 32, 0), (59, 57, 35, 4), (2, 26, 27, 6), (40, 51, 26, 2), (13, 12, 24, 25), (12, 20, 26, 24), (21, 13, 25, 27), (20, 21, 27, 26), (30, 28, 29, 31), (20, 12, 28, 30), (13, 21, 31, 29), (12, 13, 29, 28), (23, 15, 33, 32), (15, 14, 34, 33), (14, 22, 35, 34), (22, 23, 32, 35), (39, 38, 37, 36), (15, 23, 36, 37), (23, 22, 39, 36), (14, 15, 37, 38), (96, 51, 66, 103), (6, 27, 50, 42), (93, 95, 49, 45), (10, 77, 85, 44), (27, 25, 47, 50), (96, 94, 46, 51), (94, 93, 45, 46), (25, 10, 44, 47), (76, 3, 41, 84), (2, 6, 42, 40), (18, 7, 80, 81), (95, 92, 41, 49), (16, 1, 58, 62), (33, 8, 60, 61), (32, 33, 61, 63), (8, 16, 62, 60), (0, 32, 63, 52), (98, 100, 87, 54), (101, 99, 55, 57), (99, 98, 54, 55), (97, 92, 58, 86), (40, 42, 65, 66), (105, 79, 89, 107), (103, 102, 64, 67), (59, 52, 67, 64), (101, 57, 64, 102), (5, 53, 86, 69), (19, 5, 69, 70), (56, 19, 70, 87), (53, 56, 87, 86), (75, 72, 73, 74), (5, 19, 74, 73), (19, 56, 75, 74), (53, 5, 73, 72), (7, 18, 77, 76), (43, 7, 76, 84), (18, 48, 85, 77), (48, 43, 84, 85), (81, 80, 82, 83), (43, 48, 83, 82), (7, 43, 82, 80), (48, 18, 81, 83), (78, 79, 85, 84), (104, 78, 84, 97), (105, 71, 87, 100), (71, 68, 86, 87), (107, 106, 90, 91), (79, 78, 88, 89), (68, 71, 91, 90), (104, 68, 90, 106), (78, 104, 106, 88), (89, 88, 106, 107), (79, 105, 100, 85), (68, 104, 97, 86), (50, 101, 102, 65), (66, 65, 102, 103), (71, 105, 107, 91), (84, 41, 92, 97), (47, 44, 98, 99), (50, 47, 99, 101), (44, 85, 100, 98), (62, 58, 92, 95), (61, 60, 93, 94), (63, 61, 94, 96), (60, 62, 95, 93), (63, 96, 103, 67)])
_uv = me_cube_001.uv_layers.new(name='UVMap')
_uv.uv.foreach_set('vector', [0.5789, 0.1657, 0.625, 0.1657, 0.625, 0.25, 0.5789, 0.25, 0.5789, 0.25, 0.625, 0.25, 0.625, 0.5, 0.5789, 0.5, 0.597, 0.6827, 0.6069, 0.6827, 0.6069, 0.6827, 0.597, 0.6827, 0.5789, 0.75, 0.625, 0.75, 0.625, 1.0, 0.5789, 1.0, 0.125, 0.6646, 0.375, 0.6646, 0.375, 0.75, 0.125, 0.75, 0.625, 0.6646, 0.875, 0.6646, 0.875, 0.75, 0.625, 0.75, 0.542, 0.75, 0.5644, 0.75, 0.5644, 1.0, 0.542, 1.0, 0.542, 0.6646, 0.5644, 0.6646, 0.5644, 0.75, 0.542, 0.75, 0.542, 0.25, 0.5644, 0.25, 0.5644, 0.5, 0.542, 0.5, 0.542, 0.1657, 0.5644, 0.1657, 0.5644, 0.25, 0.542, 0.25, 0.4752, 0.1657, 0.542, 0.1657, 0.542, 0.25, 0.4752, 0.25, 0.4954, 0.4798, 0.4954, 0.2702, 0.4954, 0.2702, 0.4954, 0.4798, 0.4752, 0.6646, 0.542, 0.6646, 0.542, 0.75, 0.4752, 0.75, 0.4977, 0.7725, 0.5195, 0.7725, 0.5195, 0.7725, 0.4977, 0.7725, 0.5644, 0.75, 0.5789, 0.75, 0.5789, 1.0, 0.5644, 1.0, 0.5644, 0.6646, 0.5789, 0.6646, 0.5789, 0.75, 0.5644, 0.75, 0.5644, 0.25, 0.5789, 0.25, 0.5789, 0.5, 0.5644, 0.5, 0.5644, 0.1657, 0.5789, 0.1657, 0.5789, 0.25, 0.5644, 0.25, 0.375, 0.75, 0.4752, 0.75, 0.4752, 1.0, 0.375, 1.0, 0.375, 0.6646, 0.4752, 0.6646, 0.4752, 0.75, 0.375, 0.75, 0.375, 0.25, 0.4752, 0.25, 0.4752, 0.5, 0.375, 0.5, 0.375, 0.1657, 0.4752, 0.1657, 0.4752, 0.25, 0.375, 0.25, 0.5218, 0.4798, 0.5218, 0.2702, 0.542, 0.25, 0.542, 0.5, 0.5218, 0.2702, 0.4954, 0.2702, 0.4752, 0.25, 0.542, 0.25, 0.4954, 0.4798, 0.5218, 0.4798, 0.542, 0.5, 0.4752, 0.5, 0.4954, 0.2702, 0.4954, 0.4798, 0.4752, 0.5, 0.4752, 0.25, 0.4954, 0.2702, 0.5218, 0.2702, 0.5218, 0.4798, 0.4954, 0.4798, 0.4954, 0.2702, 0.5218, 0.2702, 0.5218, 0.2702, 0.4954, 0.2702, 0.5218, 0.4798, 0.4954, 0.4798, 0.4954, 0.4798, 0.5218, 0.4798, 0.5218, 0.2702, 0.5218, 0.4798, 0.5218, 0.4798, 0.5218, 0.2702, 0.4977, 0.9775, 0.5195, 0.9775, 0.542, 1.0, 0.4752, 1.0, 0.5195, 0.9775, 0.5195, 0.7725, 0.542, 0.75, 0.542, 1.0, 0.5195, 0.7725, 0.4977, 0.7725, 0.4752, 0.75, 0.542, 0.75, 0.4977, 0.7725, 0.4977, 0.9775, 0.4752, 1.0, 0.4752, 0.75, 0.4977, 0.7725, 0.5195, 0.7725, 0.5195, 0.9775, 0.4977, 0.9775, 0.5195, 0.9775, 0.4977, 0.9775, 0.4977, 0.9775, 0.5195, 0.9775, 0.4977, 0.9775, 0.4977, 0.7725, 0.4977, 0.7725, 0.4977, 0.9775, 0.5195, 0.7725, 0.5195, 0.9775, 0.5195, 0.9775, 0.5195, 0.7725, 0.4752, 0.1207, 0.4752, 0.1657, 0.125, 0.5843, 0.125, 0.6293, 0.375, 0.5, 0.4752, 0.5, 0.4752, 0.5843, 0.375, 0.5843, 0.5644, 0.1207, 0.5789, 0.1207, 0.5789, 0.1657, 0.5644, 0.1657, 0.5644, 0.5, 0.5789, 0.5, 0.5789, 0.5843, 0.5644, 0.5843, 0.4752, 0.5, 0.542, 0.5, 0.542, 0.5843, 0.4752, 0.5843, 0.4752, 0.1207, 0.542, 0.1207, 0.542, 0.1657, 0.4752, 0.1657, 0.542, 0.1207, 0.5644, 0.1207, 0.5644, 0.1657, 0.542, 0.1657, 0.542, 0.5, 0.5644, 0.5, 0.5644, 0.5843, 0.542, 0.5843, 0.625, 0.5, 0.875, 0.5, 0.875, 0.5843, 0.625, 0.5843, 0.125, 0.5, 0.375, 0.5, 0.375, 0.5843, 0.125, 0.5843, 0.5939, 0.515, 0.61, 0.515, 0.61, 0.515, 0.5939, 0.515, 0.5789, 0.1207, 0.625, 0.1207, 0.625, 0.1657, 0.5789, 0.1657, 0.5789, 0.0, 0.625, 0.0, 0.625, 0.08541, 0.5789, 0.08541, 0.542, 0.0, 0.5644, 0.0, 0.5644, 0.08541, 0.542, 0.08541, 0.4752, 0.0, 0.542, 0.0, 0.542, 0.08541, 0.4752, 0.08541, 0.5644, 0.0, 0.5789, 0.0, 0.5789, 0.08541, 0.5644, 0.08541, 0.375, 0.0, 0.4752, 0.0, 0.4752, 0.08541, 0.375, 0.08541, 0.5644, 0.6293, 0.5789, 0.6293, 0.5789, 0.6646, 0.5644, 0.6646, 0.4752, 0.6293, 0.542, 0.6293, 0.542, 0.6646, 0.4752, 0.6646, 0.542, 0.6293, 0.5644, 0.6293, 0.5644, 0.6646, 0.542, 0.6646, 0.625, 0.6293, 0.875, 0.6293, 0.875, 0.6646, 0.625, 0.6646, 0.125, 0.5843, 0.375, 0.5843, 0.375, 0.5843, 0.125, 0.5843, 0.5965, 0.6272, 0.5965, 0.6019, 0.5965, 0.6019, 0.5965, 0.6272, 0.125, 0.6293, 0.375, 0.6293, 0.375, 0.6646, 0.125, 0.6646, 0.375, 0.6646, 0.125, 0.6646, 0.125, 0.6646, 0.375, 0.6646, 0.4752, 0.6293, 0.4752, 0.6646, 0.375, 0.6646, 0.375, 0.6293, 0.6069, 0.7319, 0.6069, 0.6827, 0.625, 0.6646, 0.625, 0.75, 0.597, 0.7319, 0.6069, 0.7319, 0.625, 0.75, 0.5789, 0.75, 0.597, 0.6827, 0.597, 0.7319, 0.5789, 0.75, 0.5789, 0.6646, 0.6069, 0.6827, 0.597, 0.6827, 0.5789, 0.6646, 0.625, 0.6646, 0.597, 0.6827, 0.6069, 0.6827, 0.6069, 0.7319, 0.597, 0.7319, 0.6069, 0.7319, 0.597, 0.7319, 0.597, 0.7319, 0.6069, 0.7319, 0.597, 0.7319, 0.597, 0.6827, 0.597, 0.6827, 0.597, 0.7319, 0.6069, 0.6827, 0.6069, 0.7319, 0.6069, 0.7319, 0.6069, 0.6827, 0.61, 0.515, 0.5939, 0.515, 0.5789, 0.5, 0.625, 0.5, 0.61, 0.5693, 0.61, 0.515, 0.625, 0.5, 0.625, 0.5843, 0.5939, 0.515, 0.5939, 0.5693, 0.5789, 0.5843, 0.5789, 0.5, 0.5939, 0.5693, 0.61, 0.5693, 0.625, 0.5843, 0.5789, 0.5843, 0.5939, 0.515, 0.61, 0.515, 0.61, 0.5693, 0.5939, 0.5693, 0.61, 0.5693, 0.5939, 0.5693, 0.5939, 0.5693, 0.61, 0.5693, 0.61, 0.515, 0.61, 0.5693, 0.61, 0.5693, 0.61, 0.515, 0.5939, 0.5693, 0.5939, 0.515, 0.5939, 0.515, 0.5939, 0.5693, 0.6074, 0.6019, 0.5965, 0.6019, 0.5789, 0.5843, 0.625, 0.5843, 0.6074, 0.6272, 0.6074, 0.6019, 0.625, 0.5843, 0.625, 0.6293, 0.5965, 0.6272, 0.5965, 0.647, 0.5789, 0.6646, 0.5789, 0.6293, 0.5965, 0.647, 0.6074, 0.647, 0.625, 0.6646, 0.5789, 0.6646, 0.5965, 0.6272, 0.6074, 0.6272, 0.6074, 0.647, 0.5965, 0.647, 0.5965, 0.6019, 0.6074, 0.6019, 0.6074, 0.6019, 0.5965, 0.6019, 0.6074, 0.647, 0.5965, 0.647, 0.5965, 0.647, 0.6074, 0.647, 0.6074, 0.6272, 0.6074, 0.647, 0.6074, 0.647, 0.6074, 0.6272, 0.6074, 0.6019, 0.6074, 0.6272, 0.6074, 0.6272, 0.6074, 0.6019, 0.5965, 0.6019, 0.6074, 0.6019, 0.6074, 0.6272, 0.5965, 0.6272, 0.5965, 0.6019, 0.5965, 0.6272, 0.5789, 0.6293, 0.5789, 0.5843, 0.6074, 0.647, 0.6074, 0.6272, 0.625, 0.6293, 0.625, 0.6646, 0.4752, 0.5843, 0.4752, 0.6293, 0.375, 0.6293, 0.375, 0.5843, 0.125, 0.5843, 0.375, 0.5843, 0.375, 0.6293, 0.125, 0.6293, 0.5965, 0.647, 0.5965, 0.6272, 0.5965, 0.6272, 0.5965, 0.647, 0.625, 0.5843, 0.875, 0.5843, 0.875, 0.6293, 0.625, 0.6293, 0.542, 0.5843, 0.5644, 0.5843, 0.5644, 0.6293, 0.542, 0.6293, 0.4752, 0.5843, 0.542, 0.5843, 0.542, 0.6293, 0.4752, 0.6293, 0.5644, 0.5843, 0.5789, 0.5843, 0.5789, 0.6293, 0.5644, 0.6293, 0.5789, 0.08541, 0.625, 0.08541, 0.625, 0.1207, 0.5789, 0.1207, 0.542, 0.08541, 0.5644, 0.08541, 0.5644, 0.1207, 0.542, 0.1207, 0.4752, 0.08541, 0.542, 0.08541, 0.542, 0.1207, 0.4752, 0.1207, 0.5644, 0.08541, 0.5789, 0.08541, 0.5789, 0.1207, 0.5644, 0.1207, 0.4752, 0.08541, 0.4752, 0.1207, 0.125, 0.6293, 0.125, 0.6646])
me_cube_001.update()
me_cube_007 = bpy.data.meshes.new('Cube.007')
me_cube_007.from_pydata([(1.0, 1.372, 0.7848), (1.0, 1.372, -0.6523), (1.0, -0.7848, 0.7848), (1.0, -0.7848, -0.6523), (-0.2568, 1.588, 1.0), (-0.2568, 1.588, -1.111), (-0.2568, -1.0, 1.0), (-0.2568, -1.0, -1.111), (1.0, 1.588, 1.0), (1.0, 1.588, -1.111), (1.0, -1.0, 1.0), (1.0, -1.0, -1.111), (0.8095, 1.372, 0.7848), (0.8095, 1.372, -0.6523), (0.8095, -0.7848, 0.7848), (0.8095, -0.7848, -0.6523), (-1.282, 1.088, -0.8102), (-1.282, -0.5007, -0.8102), (-1.282, -0.5007, 0.5292), (-1.282, 1.088, 0.5292)], [], [(8, 4, 6, 10), (11, 10, 6, 7), (4, 5, 16, 19), (5, 9, 11, 7), (0, 2, 14, 12), (5, 4, 8, 9), (0, 1, 9, 8), (3, 2, 10, 11), (2, 0, 8, 10), (1, 3, 11, 9), (13, 12, 14, 15), (1, 0, 12, 13), (3, 1, 13, 15), (2, 3, 15, 14), (17, 18, 19, 16), (7, 6, 18, 17), (5, 7, 17, 16), (6, 4, 19, 18)])
_uv = me_cube_007.uv_layers.new(name='UVMap')
_uv.uv.foreach_set('vector', [0.02754, 0.9828, 0.2124, 0.9828, 0.2124, 0.456, 0.02754, 0.456, 0.3987, 0.07789, 0.3987, 0.3825, 0.2174, 0.3825, 0.2174, 0.07789, 0.2177, 0.3824, 0.2177, 0.08416, 0.07281, 0.1267, 0.07281, 0.3159, 0.8095, 0.5619, 0.9761, 0.5619, 0.9761, 0.905, 0.8095, 0.905, 0.2481, 0.1659, 0.2481, 0.3492, 0.2643, 0.3492, 0.2643, 0.1659, 0.2177, 0.08416, 0.2177, 0.3824, 0.3953, 0.3824, 0.3953, 0.08416, 0.9268, 0.3754, 0.9268, 0.1098, 0.9666, 0.02492, 0.9666, 0.4151, 0.5281, 0.1098, 0.5281, 0.3754, 0.4883, 0.4151, 0.4883, 0.02492, 0.5281, 0.3754, 0.9268, 0.3754, 0.9666, 0.4151, 0.4883, 0.4151, 0.9268, 0.1098, 0.5281, 0.1098, 0.4883, 0.02492, 0.9666, 0.02492, 0.9268, 0.1098, 0.9268, 0.3754, 0.5281, 0.3754, 0.5281, 0.1098, 0.2398, 0.3492, 0.2398, 0.1645, 0.2643, 0.1645, 0.2643, 0.3492, 0.2481, 0.3492, 0.2481, 0.1659, 0.2643, 0.1659, 0.2643, 0.3492, 0.2398, 0.1645, 0.2398, 0.3492, 0.2643, 0.3492, 0.2643, 0.1645, 0.63, 0.9065, 0.63, 0.6791, 0.4027, 0.6791, 0.4027, 0.9065, 0.2174, 0.07789, 0.2174, 0.3825, 0.06939, 0.3146, 0.07281, 0.1267, 0.8095, 0.5619, 0.8095, 0.905, 0.6735, 0.8388, 0.6735, 0.6281, 0.2124, 0.456, 0.2124, 0.9828, 0.3632, 0.8811, 0.3632, 0.5577])
me_cube_007.materials.append(mat_tv_normal)
me_cube_007.use_mirror_vertex_groups = False
me_cube_007.use_paint_bone_selection = False
me_cube_007.use_paint_mask = True
me_cube_007.update()
me_cube_008 = bpy.data.meshes.new('Cube.008')
me_cube_008.from_pydata([(1.0, 1.372, 0.7848), (1.0, 1.372, -0.6523), (1.0, -0.7848, 0.7848), (1.0, -0.7848, -0.6523), (-0.2568, 1.588, 1.0), (-0.2568, 1.588, -1.111), (-0.2568, -1.0, 1.0), (-0.2568, -1.0, -1.111), (1.0, 1.588, 1.0), (1.0, 1.588, -1.111), (1.0, -1.0, 1.0), (1.0, -1.0, -1.111), (0.8095, 1.372, 0.7848), (0.8095, 1.372, -0.6523), (0.8095, -0.7848, 0.7848), (0.8095, -0.7848, -0.6523), (-1.282, 1.088, -0.8102), (-1.282, -0.5007, -0.8102), (-1.282, -0.5007, 0.5292), (-1.282, 1.088, 0.5292)], [], [(8, 4, 6, 10), (11, 10, 6, 7), (4, 5, 16, 19), (5, 9, 11, 7), (0, 2, 14, 12), (5, 4, 8, 9), (0, 1, 9, 8), (3, 2, 10, 11), (2, 0, 8, 10), (1, 3, 11, 9), (13, 12, 14, 15), (1, 0, 12, 13), (3, 1, 13, 15), (2, 3, 15, 14), (17, 18, 19, 16), (7, 6, 18, 17), (5, 7, 17, 16), (6, 4, 19, 18)])
_uv = me_cube_008.uv_layers.new(name='UVMap')
_uv.uv.foreach_set('vector', [0.02754, 0.9828, 0.2124, 0.9828, 0.2124, 0.456, 0.02754, 0.456, 0.3987, 0.07789, 0.3987, 0.3825, 0.2174, 0.3825, 0.2174, 0.07789, 0.2177, 0.3824, 0.2177, 0.08416, 0.07281, 0.1267, 0.07281, 0.3159, 0.8095, 0.5619, 0.9761, 0.5619, 0.9761, 0.905, 0.8095, 0.905, 0.2481, 0.1659, 0.2481, 0.3492, 0.2643, 0.3492, 0.2643, 0.1659, 0.2177, 0.08416, 0.2177, 0.3824, 0.3953, 0.3824, 0.3953, 0.08416, 0.9268, 0.3754, 0.9268, 0.1098, 0.9666, 0.02492, 0.9666, 0.4151, 0.5281, 0.1098, 0.5281, 0.3754, 0.4883, 0.4151, 0.4883, 0.02492, 0.5281, 0.3754, 0.9268, 0.3754, 0.9666, 0.4151, 0.4883, 0.4151, 0.9268, 0.1098, 0.5281, 0.1098, 0.4883, 0.02492, 0.9666, 0.02492, 0.9268, 0.1098, 0.9268, 0.3754, 0.5281, 0.3754, 0.5281, 0.1098, 0.2398, 0.3492, 0.2398, 0.1645, 0.2643, 0.1645, 0.2643, 0.3492, 0.2481, 0.3492, 0.2481, 0.1659, 0.2643, 0.1659, 0.2643, 0.3492, 0.2398, 0.1645, 0.2398, 0.3492, 0.2643, 0.3492, 0.2643, 0.1645, 0.63, 0.9065, 0.63, 0.6791, 0.4027, 0.6791, 0.4027, 0.9065, 0.2174, 0.07789, 0.2174, 0.3825, 0.06939, 0.3146, 0.07281, 0.1267, 0.8095, 0.5619, 0.8095, 0.905, 0.6735, 0.8388, 0.6735, 0.6281, 0.2124, 0.456, 0.2124, 0.9828, 0.3632, 0.8811, 0.3632, 0.5577])
me_cube_008.materials.append(mat_tv_dither)
me_cube_008.use_mirror_vertex_groups = False
me_cube_008.use_paint_bone_selection = False
me_cube_008.use_paint_mask = True
me_cube_008.update()

# ---- objects
ob_camera = bpy.data.objects.new('Camera', cam_camera)
ob_ashtray = bpy.data.objects.new('ashtray', me_cylinder_001)
ob_cigarette = bpy.data.objects.new('cigarette', me_cube_003)
ob_chair = bpy.data.objects.new('chair', me_cube_004)
ob_area = bpy.data.objects.new('Area', light_area)
ob_smoke_emitter = bpy.data.objects.new('smoke emitter', me_cube_005)
ob_table = bpy.data.objects.new('table ', me_cube_006)
ob_floor = bpy.data.objects.new('floor', me_plane_001)
ob_area_001 = bpy.data.objects.new('Area.001', light_area_001)
ob_walls = bpy.data.objects.new('walls', me_plane_002)
ob_window = bpy.data.objects.new('window', me_plane_003)
ob_tv = bpy.data.objects.new('tv', me_cube)
ob_smoke_pillar = bpy.data.objects.new('smoke pillar', me_plane)
ob_sphere = bpy.data.objects.new('Sphere', me_sphere)
ob_tim_for_scale = bpy.data.objects.new('tim for scale', me_cube_001)
ob_tv_001 = bpy.data.objects.new('tv.001', me_cube_007)
ob_tv_002 = bpy.data.objects.new('tv.002', me_cube_008)

# ---- transforms, parenting, visibility, modifiers, constraints
ob_camera.location = (-0.546, 3.581, 1.784)
ob_camera.rotation_euler = (1.408, 0.02788, 2.529)
ob_camera.scale = (1.0, 1.0, 1.0)
ob_camera.lock_rotations_4d = False
ob_camera.empty_display_type = 'ARROWS'
ob_camera.color = (0.0, 0.0, 0.0, 0.0)
ob_camera.display_type = 'WIRE'
ob_camera.lineart.crease_threshold = 0.0
ob_ashtray.location = (-3.772, 0.8996, 0.8404)
ob_ashtray.rotation_euler = (0.0, -0.0, -0.807)
ob_ashtray.scale = (0.1524, 0.1524, 0.05044)
ob_cigarette.location = (-3.777, 0.8774, 0.8228)
ob_cigarette.rotation_euler = (6.353e-09, -0.3016, -0.4592)
ob_cigarette.scale = (0.115, 0.0114, 0.01208)
ob_chair.location = (-2.276, -0.4335, 0.4714)
ob_chair.rotation_euler = (0.0, -0.0, -3.736)
ob_chair.scale = (0.4147, 0.2454, 0.05195)
ob_area.location = (-3.104, 0.0, 3.945)
ob_area.scale = (1.717, 1.717, 1.717)
ob_smoke_emitter.location = (-3.784, 0.8828, 0.8206)
ob_smoke_emitter.rotation_euler = (-1.608, -1.036, -0.3716)
ob_smoke_emitter.scale = (0.02353, 0.002334, 0.002473)
ob_smoke_emitter.show_instancer_for_render = False
_m = ob_smoke_emitter.modifiers.new('ParticleSystem', 'PARTICLE_SYSTEM')
ob_table.location = (0.0, 0.0, 0.0)
ob_floor.location = (-0.8154, 5.187, 0.0)
ob_floor.scale = (8.326, 8.326, 8.326)
ob_area_001.location = (-3.87, -0.3927, 1.275)
ob_area_001.rotation_euler = (0.2527, -158.7, 0.0)
ob_area_001.scale = (0.5772, 0.8619, 2.579)
ob_walls.location = (-6.326, 0.5816, 2.415)
ob_walls.rotation_euler = (1.571, -0.0, 1.571)
ob_walls.scale = (25.26, 7.271, 1.088)
ob_window.location = (-3.948, -2.451, 2.02)
ob_window.rotation_euler = (1.571, -0.0, 0.0)
ob_window.scale = (0.2838, 0.8642, 0.2871)
ob_tv.location = (-4.154, -0.4581, 1.238)
ob_tv.rotation_euler = (0.0, -0.0, 0.2556)
ob_tv.lock_rotations_4d = False
ob_tv.empty_display_type = 'ARROWS'
ob_tv.lineart.crease_threshold = 0.0
ob_smoke_pillar.location = (-3.769, 0.8804, 0.8101)
ob_smoke_pillar.scale = (0.03025, 0.03025, 0.06345)
ob_sphere.location = (-3.369, -2.38, 1.104)
ob_sphere.scale = (2.859, 2.859, 2.859)
ob_sphere.hide_render = True
ob_tim_for_scale.location = (0.1523, 1.953, 0.851)
ob_tim_for_scale.scale = (0.5, 0.5, 0.85)
ob_tim_for_scale.hide_render = True
ob_tv_001.location = (-4.193, -2.24, 0.9856)
ob_tv_001.scale = (0.4112, 0.4112, 0.4112)
ob_tv_001.lock_rotations_4d = False
ob_tv_001.empty_display_type = 'ARROWS'
ob_tv_001.hide_render = True
ob_tv_001.lineart.crease_threshold = 0.0
ob_tv_002.location = (-4.193, 1.231, 0.9856)
ob_tv_002.scale = (0.4112, 0.4112, 0.4112)
ob_tv_002.lock_rotations_4d = False
ob_tv_002.empty_display_type = 'ARROWS'
ob_tv_002.hide_render = True
ob_tv_002.lineart.crease_threshold = 0.0

# ---- collection membership
col_collection.objects.link(ob_camera)
col_collection.objects.link(ob_ashtray)
col_collection.objects.link(ob_cigarette)
col_collection.objects.link(ob_chair)
col_collection.objects.link(ob_area)
col_collection.objects.link(ob_smoke_emitter)
col_collection.objects.link(ob_table)
col_collection.objects.link(ob_floor)
col_collection.objects.link(ob_area_001)
col_collection.objects.link(ob_walls)
col_collection.objects.link(ob_window)
col_collection.objects.link(ob_tv)
col_collection.objects.link(ob_smoke_pillar)
col_irrelevant.objects.link(ob_sphere)
col_irrelevant.objects.link(ob_tim_for_scale)
col_irrelevant.objects.link(ob_tv_001)
col_irrelevant.objects.link(ob_tv_002)

# ---- scene / render settings (as saved in the file)
scene.camera = ob_camera
scene.frame_start = 1; scene.frame_end = 200; scene.frame_set(1)
scene.render.engine = 'BLENDER_EEVEE_NEXT'
scene.render.image_settings.file_format = 'FFMPEG'
scene.render.image_settings.color_mode = 'RGB'
scene.eevee.taa_samples = 12
scene.eevee.taa_render_samples = 120
bpy.context.view_layer.update()
